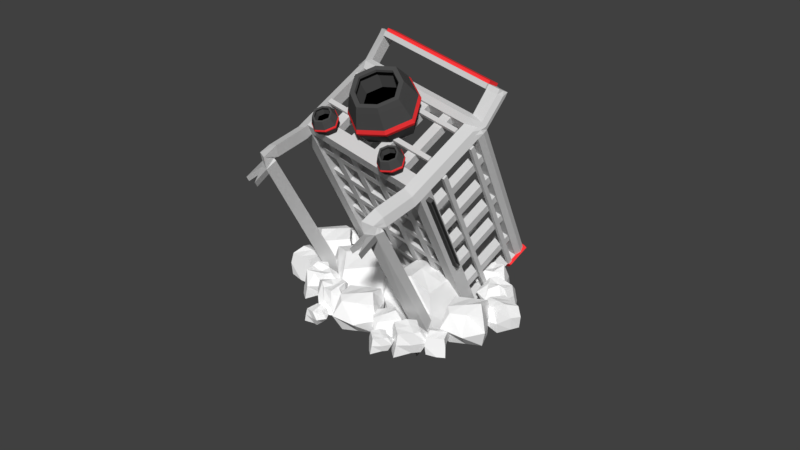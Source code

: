 # Source: Shopping_Cart_Obsticle_.blend  (saved by Blender 2.79.0; exported with 4.5.12 LTS)
import bpy
from mathutils import Matrix  # noqa: F401  (used for matrix-valued properties, if any)

bpy.ops.wm.read_factory_settings(use_empty=True)
scene = bpy.context.scene
scene.name = 'Scene'

# ---- collections
col_collection_1 = bpy.data.collections.new('Collection 1'); scene.collection.children.link(col_collection_1)

# ---- materials (node trees are filled in below, after node groups)
mat_material_002 = bpy.data.materials.new('Material.002')
mat_material_002.alpha_threshold = 0.0
mat_material_002.use_transparent_shadow = False
mat_material_002.diffuse_color = (0.07658, 0.07658, 0.07658, 1.0)
mat_material_002.roughness = 0.5
mat_material_002.specular_intensity = 0.0
mat_material_001 = bpy.data.materials.new('Material.001')
mat_material_001.alpha_threshold = 0.0
mat_material_001.use_transparent_shadow = False
mat_material_001.diffuse_color = (1.0, 0.04199, 0.04669, 1.0)
mat_material_001.roughness = 0.5
mat_material_001.specular_intensity = 0.0
mat_material_004 = bpy.data.materials.new('Material.004')
mat_material_004.alpha_threshold = 0.0
mat_material_004.use_transparent_shadow = False
mat_material_004.diffuse_color = (0.0, 0.0, 0.0, 1.0)
mat_material_004.roughness = 0.5
mat_material_004.specular_intensity = 0.0
mat_material_005 = bpy.data.materials.new('Material.005')
mat_material_005.alpha_threshold = 0.0
mat_material_005.use_transparent_shadow = False
mat_material_005.diffuse_color = (0.08714, 0.08714, 0.08714, 1.0)
mat_material_005.roughness = 0.5
mat_material_005.specular_intensity = 0.0
mat_material = bpy.data.materials.new('Material')
mat_material.alpha_threshold = 0.0
mat_material.use_transparent_shadow = False
mat_material.diffuse_color = (0.6619, 0.6619, 0.6619, 1.0)
mat_material.roughness = 0.5
mat_material.specular_intensity = 0.0
mat_material.line_color = (0.0, 0.0, 0.0, 1.0)
mat_material_007 = bpy.data.materials.new('Material.007')
mat_material_007.alpha_threshold = 0.0
mat_material_007.use_transparent_shadow = False
mat_material_007.diffuse_color = (0.3506, 0.3506, 0.3506, 1.0)
mat_material_007.roughness = 0.5
mat_material_007.specular_intensity = 0.0
mat_material_003 = bpy.data.materials.new('Material.003')
mat_material_003.alpha_threshold = 0.0
mat_material_003.use_transparent_shadow = False
mat_material_003.diffuse_color = (1.0, 1.0, 1.0, 1.0)
mat_material_003.roughness = 0.5
mat_material_003.specular_intensity = 0.0

# ---- material node trees

# ---- world
world_world = bpy.data.worlds.new('World'); scene.world = world_world
world_world.color = (0.05088, 0.05088, 0.05088)
world_world.use_sun_shadow = False
world_world.sun_shadow_jitter_overblur = 0.0
world_world.cycles.sampling_method = 'MANUAL'
world_world.light_settings.ao_factor = 0.5

# ---- meshes
me_cube_041 = bpy.data.meshes.new('Cube.041')
me_cube_041.from_pydata([(-1.0, -1.0, -1.0), (-1.0, -1.0, 1.0), (-1.0, 1.0, -1.0), (-1.0, 1.0, 1.0), (1.0, -1.0, -1.0), (1.0, -1.0, 1.0), (1.0, 1.0, -1.0), (1.0, 1.0, 1.0), (0.0, 1.0, -1.547), (0.0, 1.0, 1.506), (0.0, -1.0, -1.547), (0.0, -1.0, 1.506), (-1.56, -1.0, 0.0), (-1.56, 1.0, 0.0), (1.56, 1.0, 0.0), (1.56, -1.0, 0.0), (-1.118, -0.1598, -0.001274), (0.0, 1.0, 0.0), (-1.432, -1.267, -0.0003692), (-0.918, -1.267, 0.9177), (1.432, -1.267, -0.0003692), (0.918, -1.267, -0.9184), (0.0, -1.267, -1.42), (0.0, -1.267, 1.382), (-0.918, -1.267, -0.9184), (0.918, -1.267, 0.9177), (-0.7172, -0.1598, 0.7159), (1.118, -0.1598, -0.001274), (0.7172, -0.1598, -0.7184), (5.452e-10, -0.1598, -1.11), (5.452e-10, -0.1598, 1.079), (-0.7172, -0.1598, -0.7184), (0.7172, -0.1598, 0.7159), (5.452e-10, -0.1598, -0.001274), (-1.283, 0.0, -1.281), (-1.283, 0.0, 1.284), (1.283, 0.0, -1.281), (1.283, 0.0, 1.284), (0.0, 0.0, 1.933), (0.0, 0.0, -1.982), (2.0, 0.0, 0.001432), (-2.0, 0.0, 0.001432), (-1.224, -0.2068, -1.223), (1.224, -0.2068, 1.225), (0.0, -0.2068, 1.845), (0.0, -0.2068, -1.892), (1.909, -0.2068, 0.001136), (-1.224, -0.2068, 1.225), (1.224, -0.2068, -1.223), (-1.909, -0.2068, 0.001136), (-1.227, 0.1954, 1.229), (1.227, 0.1954, -1.226), (-1.914, 0.1954, 0.001152), (-1.227, 0.1954, -1.226), (1.227, 0.1954, 1.229), (0.0, 0.1954, 1.85), (0.0, 0.1954, -1.897), (1.914, 0.1954, 0.001152), (6.909e-11, -1.127, 1.344), (-0.8926, -1.127, -0.8931), (-0.8926, -1.127, 0.8921), (-1.392, -1.127, -0.0004838), (0.8926, -1.127, 0.8921), (1.392, -1.127, -0.0004838), (0.8926, -1.127, -0.8931), (6.909e-11, -1.127, -1.381), (-1.172, -1.255, -0.001212), (-0.7515, -1.255, 0.7503), (1.172, -1.255, -0.001212), (0.7515, -1.255, -0.7527), (-5.648e-10, -1.255, -1.164), (-5.648e-10, -1.255, 1.131), (-0.7515, -1.255, -0.7527), (0.7515, -1.255, 0.7503), (-0.7307, -1.14, 0.7294), (0.7307, -1.14, 0.7294), (0.7307, -1.14, -0.732), (-5.083e-10, -1.14, 1.099), (-0.7307, -1.14, -0.732), (-1.14, -1.14, -0.001306), (1.14, -1.14, -0.001306), (-5.083e-10, -1.14, -1.131), (10.64, -1.0, -1.0), (10.64, -1.0, 1.0), (10.64, 1.0, -1.0), (10.64, 1.0, 1.0), (12.64, -1.0, -1.0), (12.64, -1.0, 1.0), (12.64, 1.0, -1.0), (12.64, 1.0, 1.0), (11.64, 1.0, -1.547), (11.64, 1.0, 1.506), (11.64, -1.0, -1.547), (11.64, -1.0, 1.506), (10.08, -1.0, 0.0), (10.08, 1.0, 0.0), (13.2, 1.0, 0.0), (13.2, -1.0, 0.0), (10.52, -0.1598, -0.001274), (11.64, 1.0, 0.0), (10.21, -1.267, -0.0003692), (10.72, -1.267, 0.9177), (13.07, -1.267, -0.0003692), (12.56, -1.267, -0.9184), (11.64, -1.267, -1.42), (11.64, -1.267, 1.382), (10.72, -1.267, -0.9184), (12.56, -1.267, 0.9177), (10.92, -0.1598, 0.7159), (12.76, -0.1598, -0.001274), (12.36, -0.1598, -0.7184), (11.64, -0.1598, -1.11), (11.64, -0.1598, 1.079), (10.92, -0.1598, -0.7184), (12.36, -0.1598, 0.7159), (11.64, -0.1598, -0.001274), (10.36, 0.0, -1.281), (10.36, 0.0, 1.284), (12.92, 0.0, -1.281), (12.92, 0.0, 1.284), (11.64, 0.0, 1.933), (11.64, 0.0, -1.982), (13.64, 0.0, 0.001432), (9.642, 0.0, 0.001432), (10.42, -0.2068, -1.223), (12.87, -0.2068, 1.225), (11.64, -0.2068, 1.845), (11.64, -0.2068, -1.892), (13.55, -0.2068, 0.001136), (10.42, -0.2068, 1.225), (12.87, -0.2068, -1.223), (9.733, -0.2068, 0.001136), (10.41, 0.1954, 1.229), (12.87, 0.1954, -1.226), (9.728, 0.1954, 0.001152), (10.41, 0.1954, -1.226), (12.87, 0.1954, 1.229), (11.64, 0.1954, 1.85), (11.64, 0.1954, -1.897), (13.56, 0.1954, 0.001152), (11.64, -1.127, 1.344), (10.75, -1.127, -0.8931), (10.75, -1.127, 0.8921), (10.25, -1.127, -0.0004838), (12.53, -1.127, 0.8921), (13.03, -1.127, -0.0004838), (12.53, -1.127, -0.8931), (11.64, -1.127, -1.381), (10.47, -1.255, -0.001212), (10.89, -1.255, 0.7503), (12.81, -1.255, -0.001212), (12.39, -1.255, -0.7527), (11.64, -1.255, -1.164), (11.64, -1.255, 1.131), (10.89, -1.255, -0.7527), (12.39, -1.255, 0.7503), (10.91, -1.14, 0.7294), (12.37, -1.14, 0.7294), (12.37, -1.14, -0.732), (11.64, -1.14, 1.099), (10.91, -1.14, -0.732), (10.5, -1.14, -0.001306), (12.78, -1.14, -0.001306), (11.64, -1.14, -1.131), (17.29, 3.938, -0.4799), (17.29, 3.938, -0.3056), (17.29, 17.72, -0.4799), (17.29, 17.72, -0.3056), (16.47, 3.938, -0.4799), (16.47, 3.938, -0.3056), (16.47, 17.72, -0.4799), (16.47, 17.72, -0.3056), (17.29, 3.775, -0.4799), (17.29, 3.775, -0.3056), (17.29, 17.88, -0.3056), (17.29, 17.88, -0.4799), (16.47, 17.88, -0.4799), (16.47, 17.88, -0.3056), (16.47, 3.775, -0.3056), (16.47, 3.775, -0.4799), (17.29, 17.72, 0.0102), (16.47, 17.72, 0.0102), (16.47, 3.938, 0.0102), (17.29, 3.938, 0.0102), (17.29, 17.88, 0.0102), (16.47, 17.88, 0.0102), (16.47, 3.775, 0.0102), (17.29, 3.775, 0.0102), (17.29, 17.72, 0.1504), (16.47, 17.72, 0.1504), (16.47, 3.938, 0.1504), (17.29, 3.938, 0.1504), (17.29, 17.88, 0.1504), (16.47, 17.88, 0.1504), (16.47, 3.775, 0.1504), (17.29, 3.775, 0.1504), (-4.847, 3.938, -0.4799), (-4.847, 3.938, -0.3056), (-4.847, 17.72, -0.4799), (-4.847, 17.72, -0.3056), (-5.669, 3.938, -0.4799), (-5.669, 3.938, -0.3056), (-5.669, 17.72, -0.4799), (-5.669, 17.72, -0.3056), (-4.847, 3.775, -0.4799), (-4.847, 3.775, -0.3056), (-4.847, 17.88, -0.3056), (-4.847, 17.88, -0.4799), (-5.669, 17.88, -0.4799), (-5.669, 17.88, -0.3056), (-5.669, 3.775, -0.3056), (-5.669, 3.775, -0.4799), (-4.847, 17.72, 0.01021), (-5.669, 17.72, 0.01021), (-5.669, 3.938, 0.01021), (-4.847, 3.938, 0.01021), (-4.847, 17.88, 0.01021), (-5.669, 17.88, 0.01021), (-5.669, 3.775, 0.01021), (-4.847, 3.775, 0.01021), (-4.847, 17.72, 0.1504), (-5.669, 17.72, 0.1504), (-5.669, 3.938, 0.1504), (-4.847, 3.938, 0.1504), (-4.847, 17.88, 0.1504), (-5.669, 17.88, 0.1504), (-5.669, 3.775, 0.1504), (-4.847, 3.775, 0.1504), (3.104, -3.388, 2.852), (3.104, -3.388, 8.097), (3.104, 1.857, 2.852), (3.104, 1.857, 8.097), (8.349, -3.388, 2.852), (8.349, -3.388, 8.097), (8.349, 1.857, 2.852), (8.349, 1.857, 8.097), (5.726, 1.857, 1.418), (5.726, 1.857, 9.425), (5.726, -3.388, 1.418), (5.726, -3.388, 9.425), (1.636, -3.388, 5.474), (1.636, 1.857, 5.474), (9.817, 1.857, 5.474), (9.817, -3.388, 5.474), (2.793, -1.185, 5.471), (5.726, 1.857, 5.474), (1.971, -4.09, 5.473), (3.319, -4.09, 7.881), (9.482, -4.09, 5.473), (8.134, -4.09, 3.066), (5.726, -4.09, 1.749), (5.726, -4.09, 9.1), (3.319, -4.09, 3.066), (8.134, -4.09, 7.881), (3.845, -1.185, 7.352), (8.66, -1.185, 5.471), (7.607, -1.185, 3.59), (5.726, -1.185, 2.562), (5.726, -1.185, 8.304), (3.845, -1.185, 3.59), (7.607, -1.185, 7.352), (5.726, -1.185, 5.471), (2.362, -0.7656, 2.114), (2.362, -0.7656, 8.842), (9.09, -0.7656, 2.114), (9.09, -0.7656, 8.842), (5.726, -0.7656, 10.54), (5.726, -0.7656, 0.2754), (10.97, -0.7656, 5.478), (0.48, -0.7656, 5.478), (2.516, -1.308, 2.267), (8.937, -1.308, 8.688), (5.726, -1.308, 10.31), (5.726, -1.308, 0.5117), (10.73, -1.308, 5.477), (2.516, -1.308, 8.688), (8.937, -1.308, 2.267), (0.7191, -1.308, 5.477), (2.507, -0.2531, 8.697), (8.946, -0.2531, 2.258), (0.7059, -0.2531, 5.477), (2.507, -0.2531, 2.258), (8.946, -0.2531, 8.697), (5.726, -0.2531, 10.33), (5.726, -0.2531, 0.4986), (10.75, -0.2531, 5.477), (5.726, -3.722, 8.999), (3.385, -3.722, 3.132), (3.385, -3.722, 7.814), (2.075, -3.722, 5.473), (8.068, -3.722, 7.814), (9.377, -3.722, 5.473), (8.068, -3.722, 3.132), (5.726, -3.722, 1.852), (2.652, -4.056, 5.471), (3.755, -4.056, 7.442), (8.8, -4.056, 5.471), (7.697, -4.056, 3.5), (5.726, -4.056, 2.423), (5.726, -4.056, 8.44), (3.755, -4.056, 3.5), (7.697, -4.056, 7.442), (3.81, -3.755, 7.387), (7.643, -3.755, 7.387), (7.643, -3.755, 3.555), (5.726, -3.755, 8.357), (3.81, -3.755, 3.555), (2.738, -3.755, 5.471), (8.715, -3.755, 5.471), (5.726, -3.755, 2.507), (-0.5268, 28.4, 0.5692), (-0.5268, 28.4, 10.94), (-0.5268, 29.56, 0.5692), (-0.5268, 29.56, 10.94), (0.7537, 28.4, 0.5692), (0.7537, 28.4, 10.94), (0.7537, 29.56, 0.5692), (0.7537, 29.56, 10.94), (-5.065, 28.25, 8.68), (-5.065, 3.268, 8.68), (-4.577, 28.25, 8.68), (-4.577, 3.268, 8.68), (-5.065, 28.25, 8.031), (-5.065, 3.268, 8.031), (-4.577, 28.25, 8.031), (-4.577, 3.268, 8.031), (-5.065, 28.25, 3.492), (-5.065, 3.268, 3.492), (-4.577, 28.25, 3.492), (-4.577, 3.268, 3.492), (-5.065, 28.25, 2.843), (-5.065, 3.268, 2.843), (-4.577, 28.25, 2.843), (-4.577, 3.268, 2.843), (16.24, 28.25, 3.492), (16.24, 3.268, 3.492), (16.73, 28.25, 3.492), (16.73, 3.268, 3.492), (16.24, 28.25, 2.843), (16.24, 3.268, 2.843), (16.73, 28.25, 2.843), (16.73, 3.268, 2.843), (16.24, 28.25, 8.68), (16.24, 3.268, 8.68), (16.73, 28.25, 8.68), (16.73, 3.268, 8.68), (16.24, 28.25, 8.031), (16.24, 3.268, 8.031), (16.73, 28.25, 8.031), (16.73, 3.268, 8.031), (14.63, 29.94, 8.68), (-3.128, 29.94, 8.68), (14.63, 29.49, 8.68), (-3.128, 29.49, 8.68), (14.63, 29.94, 8.031), (-3.128, 29.94, 8.031), (14.63, 29.49, 8.031), (-3.128, 29.49, 8.031), (14.63, 1.724, 8.68), (-3.128, 1.724, 8.68), (14.63, 1.28, 8.68), (-3.128, 1.28, 8.68), (14.63, 1.724, 8.031), (-3.128, 1.724, 8.031), (14.63, 1.28, 8.031), (-3.128, 1.28, 8.031), (14.63, 29.94, 8.68), (-3.128, 29.94, 8.68), (14.63, 29.49, 8.68), (-3.128, 29.49, 8.68), (14.63, 29.94, 8.031), (-3.128, 29.94, 8.031), (14.63, 29.49, 8.031), (-3.128, 29.49, 8.031), (14.63, 29.94, 3.661), (-3.128, 29.94, 3.661), (14.63, 29.49, 3.661), (-3.128, 29.49, 3.661), (14.63, 29.94, 3.012), (-3.128, 29.94, 3.012), (14.63, 29.49, 3.012), (-3.128, 29.49, 3.012), (14.63, 1.724, 3.661), (-3.128, 1.724, 3.661), (14.63, 1.28, 3.661), (-3.128, 1.28, 3.661), (14.63, 1.724, 3.012), (-3.128, 1.724, 3.012), (14.63, 1.28, 3.012), (-3.128, 1.28, 3.012), (15.91, 7.337, 0.4911), (-4.672, 7.337, 0.4911), (15.91, 6.27, 0.4911), (-4.672, 6.27, 0.4911), (15.91, 7.337, -0.6834), (-4.672, 7.337, -0.6833), (15.91, 6.27, -0.6834), (-4.672, 6.27, -0.6833), (15.91, 11.84, 0.4911), (-4.672, 11.84, 0.4911), (15.91, 10.77, 0.4911), (-4.672, 10.77, 0.4911), (15.91, 11.84, -0.6834), (-4.672, 11.84, -0.6833), (15.91, 10.77, -0.6834), (-4.672, 10.77, -0.6833), (15.91, 15.93, 0.4911), (-4.672, 15.93, 0.4911), (15.91, 14.87, 0.4911), (-4.672, 14.87, 0.4911), (15.91, 15.93, -0.6834), (-4.672, 15.93, -0.6833), (15.91, 14.87, -0.6834), (-4.672, 14.87, -0.6833), (15.91, 20.14, 0.4911), (-4.672, 20.14, 0.4911), (15.91, 19.07, 0.4911), (-4.672, 19.07, 0.4911), (15.91, 20.14, -0.6834), (-4.672, 20.14, -0.6833), (15.91, 19.07, -0.6834), (-4.672, 19.07, -0.6833), (15.91, 24.78, 0.4911), (-4.672, 24.78, 0.4911), (15.91, 23.71, 0.4911), (-4.672, 23.71, 0.4911), (15.91, 24.78, -0.6834), (-4.672, 24.78, -0.6833), (15.91, 23.71, -0.6834), (-4.672, 23.71, -0.6833), (12.42, 2.401, 0.4911), (12.42, 28.89, 0.4911), (11.24, 2.401, 0.4911), (11.24, 28.89, 0.4911), (12.42, 2.401, -0.6834), (12.42, 28.89, -0.6834), (11.24, 2.401, -0.6834), (11.24, 28.89, -0.6834), (8.551, 2.401, 0.4911), (8.551, 28.89, 0.4911), (7.377, 2.401, 0.4911), (7.377, 28.89, 0.4911), (8.551, 2.401, -0.6834), (8.551, 28.89, -0.6834), (7.377, 2.401, -0.6834), (7.377, 28.89, -0.6834), (4.351, 2.401, 0.4911), (4.351, 28.89, 0.4911), (3.177, 2.401, 0.4911), (3.177, 28.89, 0.4911), (4.351, 2.401, -0.6834), (4.351, 28.89, -0.6834), (3.177, 2.401, -0.6834), (3.177, 28.89, -0.6834), (0.3964, 2.401, 0.4911), (0.3964, 28.89, 0.4911), (-0.7781, 2.401, 0.4911), (-0.7781, 28.89, 0.4911), (0.3964, 2.401, -0.6833), (0.3964, 28.89, -0.6833), (-0.7781, 2.401, -0.6833), (-0.7781, 28.89, -0.6833), (-4.601, 6.528, 0.5692), (-4.601, 6.528, 10.94), (-4.601, 7.691, 0.5692), (-4.601, 7.691, 10.94), (-3.321, 6.528, 0.5692), (-3.321, 6.528, 10.94), (-3.321, 7.691, 0.5692), (-3.321, 7.691, 10.94), (-4.601, 23.73, 0.5692), (-4.601, 23.73, 10.94), (-4.601, 24.89, 0.5692), (-4.601, 24.89, 10.94), (-3.321, 23.73, 0.5692), (-3.321, 23.73, 10.94), (-3.321, 24.89, 0.5692), (-3.321, 24.89, 10.94), (-4.601, 10.74, 0.5692), (-4.601, 10.74, 10.94), (-4.601, 11.91, 0.5692), (-4.601, 11.91, 10.94), (-3.321, 10.74, 0.5692), (-3.321, 10.74, 10.94), (-3.321, 11.91, 0.5692), (-3.321, 11.91, 10.94), (-4.601, 18.99, 0.5692), (-4.601, 18.99, 10.94), (-4.601, 20.15, 0.5692), (-4.601, 20.15, 10.94), (-3.321, 18.99, 0.5692), (-3.321, 18.99, 10.94), (-3.321, 20.15, 0.5692), (-3.321, 20.15, 10.94), (-4.601, 14.85, 0.5692), (-4.601, 14.85, 10.94), (-4.601, 16.02, 0.5692), (-4.601, 16.02, 10.94), (-3.321, 14.85, 0.5692), (-3.321, 14.85, 10.94), (-3.321, 16.02, 0.5692), (-3.321, 16.02, 10.94), (14.91, 14.85, 0.5692), (14.91, 14.85, 10.94), (14.91, 16.02, 0.5692), (14.91, 16.02, 10.94), (16.19, 14.85, 0.5692), (16.19, 14.85, 10.94), (16.19, 16.02, 0.5692), (16.19, 16.02, 10.94), (14.91, 18.99, 0.5692), (14.91, 18.99, 10.94), (14.91, 20.15, 0.5692), (14.91, 20.15, 10.94), (16.19, 18.99, 0.5692), (16.19, 18.99, 10.94), (16.19, 20.15, 0.5692), (16.19, 20.15, 10.94), (14.91, 10.74, 0.5692), (14.91, 10.74, 10.94), (14.91, 11.91, 0.5692), (14.91, 11.91, 10.94), (16.19, 10.74, 0.5692), (16.19, 10.74, 10.94), (16.19, 11.91, 0.5692), (16.19, 11.91, 10.94), (14.91, 23.73, 0.5692), (14.91, 23.73, 10.94), (14.91, 24.89, 0.5692), (14.91, 24.89, 10.94), (16.19, 23.73, 0.5692), (16.19, 23.73, 10.94), (16.19, 24.89, 0.5692), (16.19, 24.89, 10.94), (14.91, 6.528, 0.5692), (14.91, 6.528, 10.94), (14.91, 7.691, 0.5692), (14.91, 7.691, 10.94), (16.19, 6.528, 0.5692), (16.19, 6.528, 10.94), (16.19, 7.691, 0.5692), (16.19, 7.691, 10.94), (3.18, 28.4, 0.5692), (3.18, 28.4, 10.94), (3.18, 29.56, 0.5692), (3.18, 29.56, 10.94), (4.46, 28.4, 0.5692), (4.46, 28.4, 10.94), (4.46, 29.56, 0.5692), (4.46, 29.56, 10.94), (7.302, 28.4, 0.5692), (7.302, 28.4, 10.94), (7.302, 29.56, 0.5692), (7.302, 29.56, 10.94), (8.582, 28.4, 0.5692), (8.582, 28.4, 10.94), (8.582, 29.56, 0.5692), (8.582, 29.56, 10.94), (11.11, 28.4, 0.5692), (11.11, 28.4, 10.94), (11.11, 29.56, 0.5692), (11.11, 29.56, 10.94), (12.39, 28.4, 0.5692), (12.39, 28.4, 10.94), (12.39, 29.56, 0.5692), (12.39, 29.56, 10.94), (11.11, 1.723, 0.5692), (11.11, 1.723, 10.94), (11.11, 2.886, 0.5692), (11.11, 2.886, 10.94), (12.39, 1.723, 0.5692), (12.39, 1.723, 10.94), (12.39, 2.886, 0.5692), (12.39, 2.886, 10.94), (7.302, 1.723, 0.5692), (7.302, 1.723, 10.94), (7.302, 2.886, 0.5692), (7.302, 2.886, 10.94), (8.582, 1.723, 0.5692), (8.582, 1.723, 10.94), (8.582, 2.886, 0.5692), (8.582, 2.886, 10.94), (3.18, 1.723, 0.5692), (3.18, 1.723, 10.94), (3.18, 2.886, 0.5692), (3.18, 2.886, 10.94), (4.46, 1.723, 0.5692), (4.46, 1.723, 10.94), (4.46, 2.886, 0.5692), (4.46, 2.886, 10.94), (-0.5268, 1.723, 0.5692), (-0.5268, 1.723, 10.94), (-0.5268, 2.886, 0.5692), (-0.5268, 2.886, 10.94), (0.7537, 1.723, 0.5692), (0.7537, 1.723, 10.94), (0.7537, 2.886, 0.5692), (0.7537, 2.886, 10.94), (14.7, 3.138, -1.158), (14.7, 1.395, -1.158), (-2.929, 1.395, -1.158), (-2.929, 3.138, -1.158), (14.7, 3.138, 0.7604), (14.7, 1.395, 0.7604), (-2.929, 1.395, 0.7604), (-2.929, 3.138, 0.7604), (16.49, 3.138, -1.158), (15.99, 2.047, -1.114), (16.49, 3.138, 0.7604), (15.99, 2.047, 0.7163), (-4.405, 2.047, -1.114), (-4.896, 3.138, -1.158), (-4.405, 2.047, 0.7163), (-4.896, 3.138, 0.7604), (14.7, 28.23, -1.158), (14.7, 28.23, 0.7604), (-2.929, 28.23, -1.158), (-2.929, 28.23, 0.7604), (16.49, 28.23, -1.158), (16.49, 28.23, 0.7604), (-4.896, 28.23, -1.158), (-4.896, 28.23, 0.7604), (14.7, 29.72, -1.158), (14.7, 29.72, 0.7604), (-2.929, 29.72, -1.158), (-2.929, 29.72, 0.7604), (15.99, 29.07, -1.114), (15.99, 29.07, 0.7163), (-4.405, 29.07, -1.114), (-4.405, 29.07, 0.7163), (5.973, 28.23, -1.158), (5.973, 28.23, 0.7604), (5.797, 28.23, -1.158), (5.797, 28.23, 0.7604), (5.973, 29.72, -1.158), (5.973, 29.72, 0.7604), (5.797, 29.72, -1.158), (5.797, 29.72, 0.7604), (14.71, 3.155, 9.726), (14.71, 1.412, 9.726), (-2.919, 1.412, 9.726), (-2.919, 3.155, 9.726), (16.5, 3.155, 9.726), (16.0, 2.063, 9.682), (-4.395, 2.063, 9.682), (-4.887, 3.155, 9.726), (16.5, 28.25, 9.726), (14.71, 28.25, 9.726), (-4.887, 28.25, 9.726), (-2.919, 28.25, 9.726), (14.71, 29.74, 9.726), (-2.919, 29.74, 9.726), (14.71, 3.158, 11.44), (14.71, 1.415, 11.44), (-2.918, 1.415, 11.44), (-2.918, 3.158, 11.44), (16.5, 3.158, 11.44), (16.01, 2.066, 11.4), (-4.393, 2.066, 11.4), (-4.885, 3.158, 11.44), (16.5, 28.25, 11.44), (14.71, 28.25, 11.44), (-4.885, 28.25, 11.44), (-2.918, 28.25, 11.44), (14.71, 29.74, 11.44), (-2.918, 29.74, 11.44), (14.71, 1.432, 15.55), (14.71, -0.03532, 14.51), (-2.913, -0.03531, 14.51), (-2.913, 1.432, 15.55), (16.5, 1.432, 15.55), (16.01, 0.5347, 14.86), (-4.389, 0.5347, 14.86), (-4.88, 1.432, 15.55), (14.72, 1.081, 16.12), (14.72, -0.3863, 15.09), (-2.912, -0.3863, 15.09), (-2.912, 1.081, 16.12), (16.5, 1.081, 16.12), (16.01, 0.1837, 15.44), (-4.388, 0.1837, 15.44), (-4.879, 1.081, 16.12), (14.72, 1.415, 16.37), (14.71, 1.767, 15.79), (-2.913, 1.767, 15.79), (-2.912, 1.415, 16.37), (14.71, -0.2445, 14.36), (14.72, -0.5955, 14.93), (-2.913, -0.2444, 14.36), (-2.912, -0.5955, 14.93), (-2.921, 28.24, 7.691), (-4.889, 28.24, 7.691), (-4.397, 29.08, 7.647), (-2.921, 29.74, 7.691), (16.49, 28.24, 7.938), (14.71, 28.24, 7.938), (14.71, 29.74, 7.938), (16.0, 29.09, 7.894), (-2.917, 29.79, 11.77), (14.71, 29.74, 9.726), (-3.392, 29.83, 11.58), (-2.919, 29.74, 9.726), (16.5, 28.25, 9.726), (-4.887, 28.25, 9.726), (16.49, 28.24, 7.938), (14.71, 29.74, 7.938), (-4.397, 29.08, 7.647), (16.5, 28.25, 11.44), (14.71, 28.25, 11.44), (-4.885, 28.25, 11.44), (-2.918, 28.25, 11.44), (14.71, 29.74, 11.44), (-2.918, 29.74, 11.44), (-4.889, 28.24, 7.691), (-2.921, 29.74, 7.691), (16.0, 29.09, 7.894), (16.56, 29.09, 9.678), (15.19, 29.78, 9.717), (-4.95, 29.09, 9.678), (-3.394, 29.78, 9.717), (17.07, 28.2, 9.717), (-5.468, 28.2, 9.717), (17.07, 28.2, 8.113), (15.19, 29.78, 8.113), (-4.952, 29.09, 7.851), (16.56, 29.1, 11.22), (15.19, 29.78, 11.26), (-4.948, 29.1, 11.22), (-3.392, 29.78, 11.26), (17.08, 28.21, 11.26), (-5.466, 28.21, 11.26), (-5.47, 28.2, 7.891), (-3.396, 29.77, 7.891), (16.55, 29.09, 8.073), (-5.466, 28.25, 11.58), (-4.885, 28.3, 11.77), (16.5, 28.3, 11.77), (14.71, 28.3, 11.77), (-2.917, 28.3, 11.77), (16.01, 29.14, 11.72), (14.71, 29.79, 11.77), (-4.393, 29.14, 11.72), (-4.948, 29.14, 11.54), (16.56, 29.14, 11.54), (15.19, 29.83, 11.58), (17.08, 28.25, 11.58), (14.72, 0.8694, 16.49), (14.72, -0.5983, 15.45), (-2.912, -0.5983, 15.45), (-2.912, 0.8694, 16.49), (14.7, 3.093, -2.109), (14.7, 1.427, -1.543), (-2.928, 1.427, -1.543), (-2.928, 3.093, -2.109), (16.49, 3.093, -2.109), (15.99, 2.061, -1.713), (-4.404, 2.061, -1.713), (-4.896, 3.093, -2.109), (14.7, 1.697, -6.801), (14.7, 0.03204, -6.234), (-2.923, 0.03205, -6.234), (-2.923, 1.697, -6.801), (16.49, 1.697, -6.801), (16.0, 0.666, -6.404), (-4.399, 0.6661, -6.404), (-4.891, 1.697, -6.801), (14.43, 1.648, -7.272), (14.43, 0.2423, -8.406), (-3.196, 0.2423, -8.406), (-3.196, 1.648, -7.272), (16.22, 1.648, -7.272), (15.73, 0.744, -7.947), (-4.672, 0.744, -7.947), (-5.163, 1.648, -7.272), (14.84, 1.75, -7.363), (14.84, 1.647, -9.069), (-2.788, 1.647, -9.068), (-2.788, 1.75, -7.363), (16.63, 1.75, -7.363), (16.14, 1.645, -8.429), (-4.263, 1.645, -8.429), (-4.755, 1.75, -7.363), (15.01, 26.32, -6.887), (15.01, 26.19, -9.031), (-2.613, 26.19, -9.031), (-2.613, 26.32, -6.887), (16.8, 26.32, -6.887), (16.31, 26.22, -7.953), (-4.089, 26.22, -7.953), (-4.58, 26.32, -6.887), (15.02, 27.18, -6.968), (15.02, 27.05, -9.018), (-2.612, 27.05, -9.018), (-2.612, 27.18, -6.968), (16.8, 27.18, -6.968), (16.31, 27.07, -8.034), (-4.088, 27.07, -8.034), (-4.58, 27.18, -6.968), (16.79, 24.72, -6.918), (15.0, 24.72, -6.918), (16.3, 24.61, -7.984), (15.0, 24.58, -9.033), (14.85, 2.772, -7.343), (14.85, 2.667, -9.067), (16.63, 2.772, -7.343), (16.14, 2.667, -8.409), (-2.781, 2.609, -7.346), (-4.749, 2.609, -7.346), (-4.257, 2.504, -8.412), (-2.782, 2.505, -9.067), (-2.623, 24.82, -6.912), (-4.099, 24.72, -7.978), (-4.59, 24.82, -6.912), (-2.623, 24.69, -9.033), (14.81, 1.657, -11.5), (16.26, 1.656, -11.49), (-2.668, 1.655, -11.35), (-4.277, 1.654, -11.36), (14.88, 26.2, -11.26), (16.56, 26.23, -11.23), (-2.391, 26.2, -11.23), (-4.218, 26.23, -11.25), (16.53, 24.62, -11.25), (14.82, 2.678, -11.5), (-4.211, 24.73, -11.27), (-2.663, 2.513, -11.35), (14.86, 24.59, -11.25), (16.27, 2.678, -11.47), (-4.278, 2.513, -11.34), (-2.398, 24.7, -11.24), (-3.314, 24.52, -9.066), (-3.314, 26.02, -9.049), (15.72, 24.42, -9.062), (15.69, 26.02, -9.057), (15.5, 2.486, -9.3), (15.58, 1.464, -9.305), (-3.481, 1.463, -9.167), (-3.479, 2.322, -9.156), (16.49, 28.24, -1.71), (14.7, 28.24, -1.71), (-2.928, 28.24, -1.71), (-4.896, 28.24, -1.71), (15.99, 29.08, -1.666), (14.7, 29.73, -1.71), (-2.928, 29.73, -1.71), (-4.404, 29.08, -1.666), (16.0, 2.065, 10.54), (14.98, 0.9779, 10.58), (-3.187, 30.17, 10.58), (16.82, 2.774, 10.58), (-4.394, 2.065, 10.54), (-5.214, 2.774, 10.58), (16.82, 28.63, 10.58), (14.98, 30.17, 10.58), (-3.187, 0.9779, 10.58), (-5.214, 28.63, 10.58), (-2.918, 29.74, 10.58), (16.5, 28.25, 10.58), (14.71, 29.74, 10.58), (-4.886, 28.25, 10.58), (-4.949, 29.09, 10.45), (-3.393, 29.78, 10.49), (16.56, 29.09, 10.45), (17.07, 28.2, 10.49), (15.19, 29.78, 10.49), (-5.467, 28.2, 10.49), (16.24, 2.592, -1.136), (16.24, 2.592, 0.7384), (-4.651, 2.592, -1.136), (-4.651, 2.592, 0.7384), (16.25, 2.609, 9.704), (-4.641, 2.609, 9.704), (16.5, 2.612, 11.42), (-4.845, 2.612, 11.42), (16.51, 0.9835, 15.2), (-4.84, 0.9836, 15.2), (14.72, 0.3475, 15.61), (-2.912, 0.3475, 15.61), (16.26, 0.6325, 15.78), (-4.634, 0.6325, 15.78), (14.72, 0.1355, 15.97), (-2.912, 0.1355, 15.97), (16.24, 2.577, -1.911), (-4.65, 2.577, -1.911), (16.25, 1.182, -6.602), (-4.645, 1.182, -6.602), (15.97, 1.196, -7.609), (-4.917, 1.196, -7.609), (16.38, 1.698, -7.896), (-4.509, 1.698, -7.896), (16.56, 26.27, -7.42), (-4.335, 26.27, -7.42), (15.02, 27.11, -7.993), (-2.612, 27.11, -7.993), (16.56, 27.13, -7.501), (-4.334, 27.13, -7.501), (16.54, 24.66, -7.451), (16.39, 2.72, -7.876), (-4.503, 2.557, -7.879), (-4.345, 24.77, -7.445), (16.41, 2.419, 10.56), (-4.804, 2.419, 10.56), (-1.679, 27.21, -6.621), (-1.68, 26.35, -6.54), (14.08, 27.21, -6.621), (14.08, 26.35, -6.54), (3.15, 24.27, -11.17), (1.946, 20.95, -8.508), (-2.659, 26.98, -7.673), (-3.405, 23.59, -5.438), (7.989, 26.17, -6.454), (5.712, 22.8, -3.865), (1.107, 28.83, -3.029), (0.3617, 25.43, -0.7939), (2.455, 22.26, -10.29), (-3.817, 25.36, -6.691), (0.2089, 27.9, 0.1362), (6.87, 24.42, -4.847), (0.452, 25.15, -9.886), (-0.6172, 22.05, -5.844), (3.019, 27.82, -4.727), (2.408, 24.64, -1.113), (3.3, 26.41, -2.996), (-0.2466, 23.37, -8.542), (-0.7761, 27.91, -5.351), (-1.521, 24.51, -3.116), (6.106, 25.25, -8.776), (3.829, 21.87, -6.187), (4.663, 23.34, -7.569), (-3.882, 27.55, -2.485), (0.8954, 23.35, -3.479), (1.507, 26.52, -7.092), (17.07, 24.33, -7.808), (15.48, 19.81, -4.823), (9.756, 24.74, -8.932), (8.793, 20.36, -6.044), (17.13, 27.83, -1.87), (14.8, 22.83, 0.5033), (9.081, 27.76, -3.606), (8.119, 23.38, -0.7185), (16.59, 21.7, -6.62), (8.757, 22.34, -8.052), (6.694, 26.0, -0.9622), (15.8, 25.23, -0.3762), (14.0, 24.13, -8.474), (11.57, 19.75, -4.302), (11.87, 27.56, -3.666), (10.07, 23.32, 0.4071), (11.4, 25.88, -1.454), (13.16, 21.69, -6.975), (9.419, 26.25, -6.269), (8.456, 21.87, -3.381), (17.46, 26.33, -4.533), (15.14, 21.32, -2.16), (16.19, 23.47, -3.498), (5.414, 24.31, -5.289), (10.82, 21.53, -1.948), (12.62, 25.77, -6.021), (13.85, 19.8, -15.19), (13.62, 18.25, -14.03), (15.15, 20.34, -13.58), (14.81, 18.82, -12.58), (15.45, 18.95, -16.41), (15.16, 17.48, -14.93), (16.69, 19.57, -14.48), (16.36, 18.05, -13.48), (13.55, 19.03, -14.58), (14.95, 19.7, -12.88), (17.14, 18.63, -13.74), (15.36, 18.12, -15.63), (14.29, 20.01, -14.42), (14.41, 18.2, -13.18), (16.12, 19.48, -15.05), (16.14, 17.71, -13.98), (16.17, 18.62, -14.72), (14.14, 19.2, -13.79), (15.92, 19.96, -14.03), (15.58, 18.44, -13.03), (14.68, 19.34, -15.96), (14.39, 17.87, -14.48), (14.46, 18.58, -15.1), (16.4, 19.44, -12.77), (15.28, 17.95, -13.58), (15.25, 19.73, -14.65), (2.581, 22.71, -15.57), (2.408, 21.17, -14.58), (4.566, 22.35, -15.37), (4.251, 20.92, -14.43), (2.375, 21.83, -17.42), (2.399, 20.3, -16.18), (4.557, 21.48, -16.98), (4.242, 20.05, -16.03), (2.408, 21.98, -14.93), (4.568, 21.69, -14.75), (4.826, 20.37, -16.75), (2.398, 20.96, -16.81), (3.4, 22.55, -15.35), (3.359, 20.67, -14.54), (3.836, 21.73, -16.97), (3.652, 19.95, -16.21), (3.654, 20.9, -16.76), (3.311, 21.75, -14.8), (4.562, 21.92, -16.17), (4.246, 20.48, -15.23), (2.38, 22.27, -16.62), (2.404, 20.73, -15.38), (2.403, 21.47, -15.87), (5.358, 21.02, -15.63), (3.505, 20.31, -15.37), (3.69, 22.08, -16.14), (-9.994, 31.61, -3.387), (-10.17, 30.07, -2.397), (-8.008, 31.26, -3.189), (-8.324, 29.82, -2.243), (-10.2, 30.73, -5.235), (-10.18, 29.2, -4.002), (-8.017, 30.39, -4.794), (-8.333, 28.95, -3.847), (-10.17, 30.89, -2.745), (-8.007, 30.59, -2.564), (-7.749, 29.27, -4.566), (-10.18, 29.86, -4.626), (-9.174, 31.45, -3.165), (-9.215, 29.57, -2.357), (-8.739, 30.63, -4.79), (-8.923, 28.86, -4.026), (-8.92, 29.81, -4.573), (-9.263, 30.65, -2.617), (-8.013, 30.82, -3.991), (-8.328, 29.38, -3.045), (-10.19, 31.17, -4.432), (-10.17, 29.64, -3.199), (-10.17, 30.37, -3.686), (-7.217, 29.92, -3.449), (-9.069, 29.21, -3.192), (-8.885, 30.99, -3.956), (-6.075, 35.32, 4.751), (-6.247, 33.78, 5.741), (-4.089, 34.97, 4.949), (-4.405, 33.53, 5.895), (-6.28, 34.45, 2.903), (-6.256, 32.91, 4.136), (-4.098, 34.1, 3.344), (-4.414, 32.66, 4.291), (-6.247, 34.6, 5.393), (-4.087, 34.31, 5.574), (-3.83, 32.98, 3.572), (-6.258, 33.58, 3.512), (-5.255, 35.16, 4.973), (-5.296, 33.29, 5.781), (-4.82, 34.34, 3.348), (-5.004, 32.57, 4.112), (-5.001, 33.52, 3.565), (-5.344, 34.36, 5.521), (-4.094, 34.53, 4.147), (-4.409, 33.1, 5.093), (-6.276, 34.88, 3.706), (-6.252, 33.35, 4.939), (-6.252, 34.09, 4.452), (-3.297, 33.64, 4.689), (-5.15, 32.93, 4.946), (-4.966, 34.7, 4.182), (-1.41, 35.65, 6.883), (-1.603, 34.07, 7.835), (0.4544, 34.97, 6.436), (0.1348, 33.51, 7.395), (-2.352, 34.97, 5.138), (-2.284, 33.34, 6.263), (-0.2267, 34.24, 4.864), (-0.5464, 32.78, 5.822), (-1.534, 34.91, 7.529), (0.5029, 34.26, 7.013), (-0.1425, 33.07, 4.958), (-2.332, 34.05, 5.686), (-0.6005, 35.35, 6.833), (-0.797, 33.42, 7.556), (-0.8564, 34.59, 5.103), (-1.179, 32.8, 5.833), (-1.139, 33.79, 5.339), (-0.6906, 34.52, 7.359), (0.1138, 34.6, 5.65), (-0.2058, 33.15, 6.609), (-2.011, 35.33, 5.925), (-1.943, 33.7, 7.049), (-1.933, 34.48, 6.607), (0.8396, 33.54, 5.89), (-0.9882, 33.11, 6.695), (-0.6653, 34.9, 5.965), (3.891, 33.9, 5.424), (3.403, 32.42, 6.466), (1.902, 34.31, 5.703), (1.582, 32.85, 6.661), (4.569, 34.81, 7.163), (3.812, 33.22, 8.087), (2.311, 35.11, 7.324), (1.991, 33.66, 8.283), (3.684, 33.04, 5.83), (1.55, 33.55, 6.059), (1.763, 34.55, 8.317), (4.164, 33.98, 7.73), (3.018, 33.96, 5.485), (2.406, 32.51, 6.948), (3.029, 34.96, 7.073), (2.586, 33.54, 8.453), (2.962, 34.37, 7.777), (2.751, 33.16, 6.013), (2.106, 34.71, 6.513), (1.787, 33.26, 7.472), (4.365, 34.41, 6.353), (3.607, 32.82, 7.276), (3.924, 33.51, 6.78), (0.9971, 34.19, 7.15), (2.496, 33.02, 7.7), (2.939, 34.44, 6.321), (14.12, 32.71, 7.417), (13.58, 30.09, 8.831), (14.65, 30.97, 4.706), (14.13, 28.6, 6.27), (10.74, 33.15, 6.816), (10.59, 30.23, 8.093), (10.66, 31.01, 3.449), (11.13, 28.74, 5.533), (14.06, 31.39, 8.333), (14.69, 29.64, 5.331), (10.58, 30.03, 4.627), (10.54, 31.56, 7.468), (14.5, 31.87, 6.393), (13.4, 28.88, 7.606), (10.31, 31.69, 4.241), (10.6, 29.1, 6.328), (10.98, 30.73, 5.65), (14.26, 30.48, 7.149), (13.15, 31.04, 4.337), (12.63, 28.67, 5.901), (12.24, 33.07, 7.185), (12.09, 30.16, 8.462), (12.3, 31.47, 7.901), (13.1, 29.03, 3.804), (12.0, 28.99, 6.967), (13.09, 31.73, 5.604), (9.551, 31.3, 3.312), (8.754, 28.89, 5.012), (6.304, 31.97, 3.767), (5.783, 29.6, 5.331), (10.66, 32.8, 6.15), (9.421, 30.2, 7.657), (6.9, 33.82, 7.369), (6.45, 30.92, 7.976), (9.213, 29.9, 3.974), (5.73, 30.73, 4.349), (6.995, 32.45, 7.88), (9.995, 31.44, 7.075), (8.126, 31.4, 3.412), (7.128, 29.04, 5.798), (8.044, 33.78, 7.333), (7.421, 30.72, 8.254), (8.035, 32.07, 7.151), (7.691, 30.1, 4.273), (6.638, 32.63, 5.09), (6.116, 30.26, 6.654), (10.32, 32.14, 4.827), (9.088, 29.55, 6.334), (9.604, 30.67, 5.525), (4.828, 31.79, 6.128), (7.275, 29.88, 7.026), (7.997, 32.2, 4.775), (5.203, 31.75, 2.684), (4.406, 29.33, 4.383), (1.957, 32.42, 3.138), (1.435, 30.05, 4.702), (6.309, 33.25, 5.521), (5.073, 30.65, 7.028), (2.624, 33.74, 5.784), (2.102, 31.36, 7.348), (4.865, 30.35, 3.346), (1.382, 31.18, 3.72), (1.731, 32.81, 7.404), (5.648, 31.89, 6.447), (3.778, 31.85, 2.783), (2.78, 29.48, 5.17), (3.796, 33.49, 5.374), (3.074, 31.17, 7.625), (3.687, 32.52, 6.523), (3.343, 30.55, 3.644), (2.29, 33.08, 4.461), (1.769, 30.7, 6.025), (5.976, 32.59, 4.199), (4.74, 29.99, 5.706), (5.257, 31.12, 4.896), (0.4804, 32.24, 5.499), (2.927, 30.33, 6.398), (3.649, 32.64, 4.147), (-1.735, 34.44, 5.312), (-2.05, 31.85, 6.865), (1.307, 33.32, 4.583), (0.785, 30.95, 6.147), (-3.272, 33.32, 2.465), (-3.162, 30.66, 4.299), (0.1951, 32.13, 2.017), (-0.3264, 29.76, 3.581), (-1.938, 33.22, 6.366), (1.386, 32.16, 5.524), (0.3327, 30.22, 2.171), (-3.241, 31.82, 3.358), (-0.4147, 33.94, 5.23), (-0.7353, 30.8, 6.41), (-0.8324, 32.71, 2.407), (-1.359, 29.78, 3.598), (-1.293, 31.4, 2.793), (-0.5618, 32.59, 6.089), (0.7508, 32.73, 3.3), (0.2293, 30.35, 4.864), (-2.716, 33.92, 3.748), (-2.606, 31.26, 5.582), (-2.589, 32.52, 4.862), (1.935, 30.99, 3.691), (-1.047, 30.29, 5.004), (-0.5204, 33.22, 3.813), (12.29, 24.11, -10.16), (11.93, 21.39, -8.576), (15.18, 22.72, -11.44), (14.63, 20.23, -9.802), (10.13, 23.18, -12.88), (10.25, 20.33, -11.08), (13.5, 21.66, -13.94), (12.95, 19.18, -12.31), (12.11, 22.82, -9.073), (15.29, 21.46, -10.51), (13.46, 19.65, -13.86), (10.14, 21.58, -12.01), (13.58, 23.48, -10.47), (13.09, 20.19, -9.288), (12.57, 22.34, -13.36), (11.9, 19.29, -12.12), (12.01, 20.99, -12.92), (13.42, 22.05, -9.599), (14.34, 22.19, -12.69), (13.79, 19.7, -11.05), (10.97, 23.71, -11.63), (11.09, 20.86, -9.828), (11.13, 22.2, -10.54), (15.43, 20.26, -12.53), (12.5, 19.74, -10.7), (13.17, 22.79, -11.94), (9.196, 24.75, -9.777), (8.567, 21.0, -7.717), (11.56, 22.33, -13.0), (10.82, 18.93, -10.76), (4.824, 24.51, -12.08), (4.841, 20.43, -10.0), (7.835, 21.76, -15.28), (7.089, 18.37, -13.05), (9.067, 22.92, -8.376), (11.7, 20.5, -11.95), (7.087, 19.1, -15.25), (4.699, 22.26, -11.05), (10.38, 23.62, -10.89), (9.184, 19.21, -9.292), (7.247, 22.82, -14.02), (5.934, 18.77, -12.24), (6.296, 21.12, -13.23), (10.11, 21.64, -9.772), (9.698, 22.04, -14.14), (8.952, 18.65, -11.91), (6.687, 24.79, -10.93), (6.704, 20.71, -8.86), (6.883, 22.59, -9.715), (10.41, 19.18, -14.61), (7.559, 18.99, -10.77), (8.872, 23.04, -12.54), (25.28, 26.29, 0.3071), (24.59, 23.57, 1.803), (24.15, 24.75, -2.575), (23.61, 22.26, -0.9328), (22.03, 27.53, 1.2), (21.55, 24.44, 2.392), (21.11, 25.62, -1.986), (20.56, 23.13, -0.3438), (25.21, 24.85, 1.166), (24.06, 23.32, -2.04), (19.84, 24.02, -1.555), (21.64, 25.88, 1.857), (24.97, 25.48, -0.8653), (23.56, 22.54, 0.6678), (21.76, 26.22, -1.022), (20.5, 23.51, 0.6577), (21.06, 25.17, -0.09774), (24.65, 24.03, -0.08589), (22.63, 25.19, -2.281), (22.09, 22.7, -0.6383), (23.55, 27.09, 0.9052), (23.07, 24.01, 2.097), (23.43, 25.36, 1.511), (21.77, 23.22, -2.837), (22.03, 23.02, 0.6628), (23.29, 25.74, -1.017), (22.21, 25.54, -2.484), (21.58, 21.79, -0.4243), (24.57, 23.12, -5.705), (23.83, 19.73, -3.47), (17.84, 25.3, -4.784), (17.85, 21.22, -2.71), (20.85, 22.55, -7.991), (20.1, 19.16, -5.756), (22.08, 23.71, -1.083), (24.71, 21.29, -4.653), (20.1, 19.9, -7.952), (17.71, 23.05, -3.762), (23.39, 24.41, -3.599), (22.2, 20.0, -1.999), (20.26, 23.61, -6.724), (18.95, 19.56, -4.948), (19.31, 21.91, -5.936), (23.12, 22.43, -2.479), (22.71, 22.83, -6.848), (21.96, 19.44, -4.613), (19.7, 25.58, -3.642), (19.71, 21.51, -1.567), (19.89, 23.38, -2.422), (23.42, 19.97, -7.315), (20.57, 19.78, -3.474), (21.88, 23.83, -5.249), (15.14, 21.51, -12.79), (14.79, 19.11, -10.99), (17.14, 22.34, -10.31), (16.62, 19.99, -8.762), (17.61, 20.2, -14.67), (17.17, 17.93, -12.38), (19.52, 21.15, -11.7), (19.0, 18.81, -10.15), (14.68, 20.31, -11.84), (16.83, 21.34, -9.221), (20.22, 19.7, -10.55), (17.47, 18.92, -13.47), (15.81, 21.83, -11.6), (16.01, 19.04, -9.689), (18.63, 21.01, -12.58), (18.67, 18.28, -10.92), (18.71, 19.69, -12.07), (15.59, 20.58, -10.62), (18.33, 21.74, -11.0), (17.81, 19.4, -9.457), (16.42, 20.79, -13.97), (15.98, 18.52, -11.69), (16.07, 19.61, -12.65), (19.06, 20.95, -9.056), (17.34, 18.66, -10.3), (17.3, 21.39, -11.96), (20.57, 20.7, -11.68), (20.06, 18.92, -10.3), (19.14, 21.78, -9.952), (18.75, 19.99, -8.773), (22.83, 21.08, -10.46), (21.95, 19.29, -8.992), (21.03, 22.15, -8.645), (20.64, 20.36, -7.466), (20.21, 19.69, -11.13), (18.67, 20.94, -9.343), (20.91, 21.44, -7.264), (22.42, 20.12, -9.601), (19.84, 21.05, -10.98), (19.52, 19.24, -9.093), (21.44, 21.79, -9.419), (21.23, 19.97, -7.733), (21.55, 20.96, -8.675), (19.54, 20.11, -10.27), (20.09, 21.96, -9.299), (19.69, 20.17, -8.119), (21.89, 20.89, -11.11), (21.0, 19.11, -9.646), (21.31, 19.91, -10.37), (19.23, 21.59, -7.859), (20.38, 19.61, -8.413), (20.58, 21.43, -10.1), (22.35, 27.76, 2.026), (20.39, 25.23, 3.453), (19.42, 27.12, 0.19), (18.87, 24.62, 1.832), (20.69, 29.59, 4.551), (19.31, 26.31, 4.849), (17.63, 28.61, 2.342), (17.08, 26.12, 3.985), (21.12, 26.57, 2.96), (19.07, 25.7, 0.6718), (16.23, 27.36, 3.371), (20.09, 28.02, 5.291), (21.2, 27.29, 1.198), (19.75, 24.61, 3.206), (18.86, 28.83, 2.811), (17.68, 26.31, 4.867), (18.37, 27.86, 3.955), (20.79, 25.87, 2.008), (18.52, 27.86, 1.266), (17.98, 25.37, 2.909), (21.58, 28.85, 3.475), (20.63, 25.86, 4.697), (21.13, 27.15, 4.029), (16.82, 26.33, 1.235), (18.82, 25.93, 3.724), (19.89, 27.99, 1.98), (17.0, 31.39, 6.931), (16.38, 28.12, 7.441), (18.34, 29.58, 4.357), (17.79, 27.08, 5.999), (13.62, 31.44, 5.592), (14.45, 28.11, 6.534), (15.42, 29.35, 2.973), (14.87, 26.86, 4.615), (16.41, 29.64, 7.039), (18.43, 28.21, 5.088), (14.74, 27.44, 3.022), (13.49, 29.78, 6.316), (17.71, 30.53, 6.007), (16.73, 27.33, 7.206), (15.14, 30.13, 3.96), (14.11, 27.19, 5.302), (14.42, 28.91, 4.585), (17.5, 29.08, 6.818), (16.88, 29.46, 3.665), (16.33, 26.97, 5.307), (15.08, 31.55, 6.284), (15.04, 28.53, 7.739), (15.2, 29.91, 7.127), (17.21, 27.34, 3.226), (15.53, 27.74, 5.942), (16.45, 30.2, 4.912), (3.477, 21.68, -15.45), (2.427, 19.74, -12.63), (0.9959, 23.04, -13.44), (0.4482, 20.55, -11.8), (6.258, 22.5, -13.29), (3.972, 20.31, -11.3), (3.237, 23.82, -11.26), (2.689, 21.33, -9.617), (3.116, 20.75, -13.74), (0.3325, 21.85, -12.66), (2.865, 22.87, -9.345), (5.634, 21.16, -12.15), (2.277, 22.09, -14.67), (1.679, 19.6, -12.03), (4.018, 23.36, -12.21), (3.621, 20.86, -9.832), (4.121, 22.24, -11.12), (1.845, 20.76, -13.69), (2.116, 23.43, -12.35), (1.569, 20.94, -10.71), (5.138, 22.11, -14.39), (3.85, 19.58, -12.46), (4.321, 20.7, -13.43), (0.6847, 22.86, -10.54), (2.754, 20.71, -11.24), (3.047, 22.72, -13.31), (-3.774, 24.43, -12.81), (-3.144, 21.98, -10.37), (-1.809, 25.38, -10.07), (-2.357, 22.89, -8.432), (-1.016, 23.08, -14.66), (-1.438, 21.25, -11.37), (0.8292, 24.18, -11.42), (0.2815, 21.68, -9.773), (-3.171, 23.04, -11.63), (-2.155, 24.33, -8.926), (1.565, 22.67, -10.14), (-1.18, 21.73, -13.38), (-3.133, 24.79, -11.51), (-2.929, 21.85, -9.437), (-0.05977, 24.0, -12.39), (-0.0134, 21.11, -10.6), (0.04189, 22.59, -11.83), (-3.377, 23.46, -10.47), (-0.49, 24.78, -10.74), (-1.038, 22.29, -9.102), (-2.335, 23.69, -13.99), (-2.845, 21.28, -11.56), (-2.726, 22.44, -12.59), (0.2201, 23.98, -8.632), (-1.367, 21.95, -10.33), (-1.518, 24.37, -11.81), (-7.821, 32.17, -0.06606), (-8.083, 30.21, 1.072), (-5.776, 31.14, -1.044), (-6.17, 29.35, 0.1355), (-9.435, 31.53, -1.993), (-9.353, 29.47, -0.7051), (-7.046, 30.4, -2.821), (-7.439, 28.61, -1.642), (-7.942, 31.24, 0.7165), (-5.699, 30.23, -0.3818), (-7.098, 28.96, -2.767), (-9.43, 30.37, -1.367), (-6.904, 31.7, -0.3168), (-7.27, 29.33, 0.5337), (-7.699, 30.9, -2.38), (-8.196, 28.7, -1.488), (-8.107, 29.94, -2.06), (-7.021, 30.67, 0.3108), (-6.411, 30.77, -1.933), (-6.804, 28.98, -0.7532), (-8.801, 31.9, -1.104), (-8.718, 29.84, 0.1837), (-8.686, 30.81, -0.3254), (-5.644, 29.37, -1.841), (-7.733, 29.02, -0.4774), (-7.236, 31.21, -1.369), (-2.831, 32.99, 2.326), (-3.475, 30.43, 3.729), (-3.79, 31.51, -0.4029), (-4.305, 29.17, 1.141), (-5.93, 34.11, 3.072), (-6.365, 31.21, 4.198), (-6.68, 32.29, 0.06533), (-7.194, 29.95, 1.609), (-2.897, 31.64, 3.14), (-3.87, 30.17, 0.1058), (-7.861, 30.77, 0.4463), (-6.284, 32.55, 3.689), (-3.081, 32.22, 1.221), (-4.391, 29.44, 2.642), (-6.106, 32.87, 0.9845), (-7.286, 30.31, 2.546), (-6.774, 31.87, 1.841), (-3.38, 30.85, 1.954), (-5.235, 31.9, -0.1688), (-5.75, 29.56, 1.375), (-4.486, 33.72, 2.838), (-4.92, 30.82, 3.964), (-4.591, 32.1, 3.414), (-5.996, 30.04, -0.7028), (-5.839, 29.87, 2.594), (-4.658, 32.44, 1.032), (-5.446, 27.05, -8.914), (-6.499, 23.65, -6.359), (-9.218, 28.75, -6.606), (-9.963, 25.36, -4.371), (-2.083, 28.45, -5.627), (-3.865, 24.94, -3.111), (-6.584, 30.04, -3.358), (-7.329, 26.65, -1.123), (-6.054, 25.09, -7.927), (-10.12, 27.09, -5.597), (-7.276, 28.75, -0.7856), (-2.967, 26.6, -4.12), (-7.22, 27.54, -8.043), (-8.178, 24.17, -4.467), (-5.345, 29.45, -4.519), (-5.996, 26.09, -1.262), (-5.262, 27.97, -2.98), (-7.82, 25.72, -6.737), (-7.901, 29.4, -4.982), (-8.646, 26.01, -2.747), (-3.4, 27.81, -7.251), (-5.182, 24.3, -4.735), (-4.51, 25.85, -6.024), (-10.05, 28.54, -2.71), (-7.087, 25.13, -2.864), (-6.437, 28.49, -6.121), (-7.342, 25.39, -12.23), (-7.9, 22.9, -10.26), (-7.56, 26.93, -9.144), (-8.108, 24.44, -7.501), (-3.74, 24.96, -12.11), (-4.709, 22.57, -9.8), (-4.369, 26.6, -8.682), (-4.917, 24.11, -7.04), (-7.884, 24.04, -11.36), (-8.127, 25.85, -8.124), (-4.006, 25.43, -6.916), (-4.143, 23.66, -10.82), (-7.651, 25.95, -10.89), (-7.695, 23.27, -8.411), (-4.49, 26.15, -9.915), (-4.524, 23.47, -7.761), (-4.276, 24.87, -9.091), (-7.994, 24.64, -9.852), (-5.965, 26.77, -8.913), (-6.512, 24.28, -7.271), (-5.335, 25.13, -12.34), (-6.305, 22.74, -10.03), (-6.013, 23.85, -11.09), (-6.295, 26.26, -6.605), (-6.109, 23.37, -8.086), (-6.076, 26.05, -10.24)], [], [(52, 50, 3, 13), (17, 9, 7, 14), (46, 43, 5, 15), (12, 0, 24, 18), (45, 48, 4, 10), (44, 47, 1, 11), (43, 44, 11, 5), (42, 45, 10, 0), (11, 1, 19, 23), (13, 3, 9, 17), (2, 13, 17, 8), (5, 11, 23, 25), (10, 4, 21, 22), (48, 46, 15, 4), (8, 17, 14, 6), (53, 52, 13, 2), (58, 60, 26, 30), (62, 58, 30, 32), (61, 59, 31, 16), (60, 61, 16, 26), (4, 15, 20, 21), (0, 10, 22, 24), (15, 5, 25, 20), (1, 12, 18, 19), (33, 30, 26, 16), (27, 32, 30, 33), (28, 27, 33, 29), (29, 33, 16, 31), (64, 63, 27, 28), (63, 62, 32, 27), (59, 65, 29, 31), (65, 64, 28, 29), (42, 49, 41, 34), (51, 57, 40, 36), (53, 56, 39, 34), (54, 55, 38, 37), (55, 50, 35, 38), (56, 51, 36, 39), (57, 54, 37, 40), (49, 47, 35, 41), (12, 1, 47, 49), (0, 12, 49, 42), (36, 40, 46, 48), (34, 39, 45, 42), (37, 38, 44, 43), (38, 35, 47, 44), (39, 36, 48, 45), (40, 37, 43, 46), (14, 7, 54, 57), (8, 6, 51, 56), (9, 3, 50, 55), (7, 9, 55, 54), (2, 8, 56, 53), (6, 14, 57, 51), (34, 41, 52, 53), (41, 35, 50, 52), (63, 64, 76, 80), (22, 21, 69, 70), (62, 63, 80, 75), (21, 20, 68, 69), (20, 25, 73, 68), (65, 59, 78, 81), (19, 18, 66, 67), (18, 24, 72, 66), (70, 69, 76, 81), (72, 70, 81, 78), (68, 73, 75, 80), (69, 68, 80, 76), (67, 66, 79, 74), (66, 72, 78, 79), (73, 71, 77, 75), (71, 67, 74, 77), (23, 19, 67, 71), (61, 60, 74, 79), (24, 22, 70, 72), (59, 61, 79, 78), (25, 23, 71, 73), (58, 62, 75, 77), (60, 58, 77, 74), (64, 65, 81, 76), (134, 132, 85, 95), (99, 91, 89, 96), (128, 125, 87, 97), (94, 82, 106, 100), (127, 130, 86, 92), (126, 129, 83, 93), (125, 126, 93, 87), (124, 127, 92, 82), (93, 83, 101, 105), (95, 85, 91, 99), (84, 95, 99, 90), (87, 93, 105, 107), (92, 86, 103, 104), (130, 128, 97, 86), (90, 99, 96, 88), (135, 134, 95, 84), (140, 142, 108, 112), (144, 140, 112, 114), (143, 141, 113, 98), (142, 143, 98, 108), (86, 97, 102, 103), (82, 92, 104, 106), (97, 87, 107, 102), (83, 94, 100, 101), (115, 112, 108, 98), (109, 114, 112, 115), (110, 109, 115, 111), (111, 115, 98, 113), (146, 145, 109, 110), (145, 144, 114, 109), (141, 147, 111, 113), (147, 146, 110, 111), (124, 131, 123, 116), (133, 139, 122, 118), (135, 138, 121, 116), (136, 137, 120, 119), (137, 132, 117, 120), (138, 133, 118, 121), (139, 136, 119, 122), (131, 129, 117, 123), (94, 83, 129, 131), (82, 94, 131, 124), (118, 122, 128, 130), (116, 121, 127, 124), (119, 120, 126, 125), (120, 117, 129, 126), (121, 118, 130, 127), (122, 119, 125, 128), (96, 89, 136, 139), (90, 88, 133, 138), (91, 85, 132, 137), (89, 91, 137, 136), (84, 90, 138, 135), (88, 96, 139, 133), (116, 123, 134, 135), (123, 117, 132, 134), (145, 146, 158, 162), (104, 103, 151, 152), (144, 145, 162, 157), (103, 102, 150, 151), (102, 107, 155, 150), (147, 141, 160, 163), (101, 100, 148, 149), (100, 106, 154, 148), (152, 151, 158, 163), (154, 152, 163, 160), (150, 155, 157, 162), (151, 150, 162, 158), (149, 148, 161, 156), (148, 154, 160, 161), (155, 153, 159, 157), (153, 149, 156, 159), (105, 101, 149, 153), (143, 142, 156, 161), (106, 104, 152, 154), (141, 143, 161, 160), (107, 105, 153, 155), (140, 144, 157, 159), (142, 140, 159, 156), (146, 147, 163, 158), (164, 166, 167, 165), (168, 179, 178, 169), (170, 168, 169, 171), (165, 183, 187, 173), (166, 164, 168, 170), (171, 169, 165, 167), (175, 176, 177, 174), (179, 172, 173, 178), (169, 182, 183, 165), (166, 175, 174, 167), (165, 173, 172, 164), (164, 172, 179, 168), (171, 177, 176, 170), (170, 176, 175, 166), (187, 195, 194, 186), (186, 194, 190, 182), (167, 180, 181, 171), (171, 181, 185, 177), (178, 186, 182, 169), (173, 187, 186, 178), (177, 185, 184, 174), (174, 184, 180, 167), (190, 194, 195, 191), (188, 192, 193, 189), (181, 189, 193, 185), (183, 191, 195, 187), (185, 193, 192, 184), (184, 192, 188, 180), (180, 183, 182, 181), (183, 180, 188, 191), (188, 189, 190, 191), (182, 190, 189, 181), (196, 198, 199, 197), (200, 211, 210, 201), (202, 200, 201, 203), (197, 215, 219, 205), (198, 196, 200, 202), (203, 201, 197, 199), (207, 208, 209, 206), (211, 204, 205, 210), (201, 214, 215, 197), (198, 207, 206, 199), (197, 205, 204, 196), (196, 204, 211, 200), (203, 209, 208, 202), (202, 208, 207, 198), (219, 227, 226, 218), (218, 226, 222, 214), (199, 212, 213, 203), (203, 213, 217, 209), (210, 218, 214, 201), (205, 219, 218, 210), (209, 217, 216, 206), (206, 216, 212, 199), (222, 226, 227, 223), (220, 224, 225, 221), (213, 221, 225, 217), (215, 223, 227, 219), (217, 225, 224, 216), (216, 224, 220, 212), (212, 215, 214, 213), (215, 212, 220, 223), (220, 221, 222, 223), (214, 222, 221, 213), (280, 278, 231, 241), (245, 237, 235, 242), (274, 271, 233, 243), (240, 228, 252, 246), (273, 276, 232, 238), (272, 275, 229, 239), (271, 272, 239, 233), (270, 273, 238, 228), (239, 229, 247, 251), (241, 231, 237, 245), (230, 241, 245, 236), (233, 239, 251, 253), (238, 232, 249, 250), (276, 274, 243, 232), (236, 245, 242, 234), (281, 280, 241, 230), (286, 288, 254, 258), (290, 286, 258, 260), (289, 287, 259, 244), (288, 289, 244, 254), (232, 243, 248, 249), (228, 238, 250, 252), (243, 233, 253, 248), (229, 240, 246, 247), (261, 258, 254, 244), (255, 260, 258, 261), (256, 255, 261, 257), (257, 261, 244, 259), (292, 291, 255, 256), (291, 290, 260, 255), (287, 293, 257, 259), (293, 292, 256, 257), (270, 277, 269, 262), (279, 285, 268, 264), (281, 284, 267, 262), (282, 283, 266, 265), (283, 278, 263, 266), (284, 279, 264, 267), (285, 282, 265, 268), (277, 275, 263, 269), (240, 229, 275, 277), (228, 240, 277, 270), (264, 268, 274, 276), (262, 267, 273, 270), (265, 266, 272, 271), (266, 263, 275, 272), (267, 264, 276, 273), (268, 265, 271, 274), (242, 235, 282, 285), (236, 234, 279, 284), (237, 231, 278, 283), (235, 237, 283, 282), (230, 236, 284, 281), (234, 242, 285, 279), (262, 269, 280, 281), (269, 263, 278, 280), (291, 292, 304, 308), (250, 249, 297, 298), (290, 291, 308, 303), (249, 248, 296, 297), (248, 253, 301, 296), (293, 287, 306, 309), (247, 246, 294, 295), (246, 252, 300, 294), (298, 297, 304, 309), (300, 298, 309, 306), (296, 301, 303, 308), (297, 296, 308, 304), (295, 294, 307, 302), (294, 300, 306, 307), (301, 299, 305, 303), (299, 295, 302, 305), (251, 247, 295, 299), (289, 288, 302, 307), (252, 250, 298, 300), (287, 289, 307, 306), (253, 251, 299, 301), (286, 290, 303, 305), (288, 286, 305, 302), (292, 293, 309, 304), (310, 311, 313, 312), (312, 313, 317, 316), (316, 317, 315, 314), (314, 315, 311, 310), (312, 316, 314, 310), (317, 313, 311, 315), (318, 319, 321, 320), (320, 321, 325, 324), (324, 325, 323, 322), (322, 323, 319, 318), (320, 324, 322, 318), (325, 321, 319, 323), (326, 327, 329, 328), (328, 329, 333, 332), (332, 333, 331, 330), (330, 331, 327, 326), (328, 332, 330, 326), (333, 329, 327, 331), (334, 335, 337, 336), (336, 337, 341, 340), (340, 341, 339, 338), (338, 339, 335, 334), (336, 340, 338, 334), (341, 337, 335, 339), (342, 343, 345, 344), (344, 345, 349, 348), (348, 349, 347, 346), (346, 347, 343, 342), (344, 348, 346, 342), (349, 345, 343, 347), (350, 351, 353, 352), (352, 353, 357, 356), (356, 357, 355, 354), (354, 355, 351, 350), (352, 356, 354, 350), (357, 353, 351, 355), (358, 359, 361, 360), (360, 361, 365, 364), (364, 365, 363, 362), (362, 363, 359, 358), (360, 364, 362, 358), (365, 361, 359, 363), (366, 367, 369, 368), (368, 369, 373, 372), (372, 373, 371, 370), (370, 371, 367, 366), (368, 372, 370, 366), (373, 369, 367, 371), (374, 375, 377, 376), (376, 377, 381, 380), (380, 381, 379, 378), (378, 379, 375, 374), (376, 380, 378, 374), (381, 377, 375, 379), (382, 383, 385, 384), (384, 385, 389, 388), (388, 389, 387, 386), (386, 387, 383, 382), (384, 388, 386, 382), (389, 385, 383, 387), (390, 391, 393, 392), (392, 393, 397, 396), (396, 397, 395, 394), (394, 395, 391, 390), (392, 396, 394, 390), (397, 393, 391, 395), (398, 399, 401, 400), (400, 401, 405, 404), (404, 405, 403, 402), (402, 403, 399, 398), (400, 404, 402, 398), (405, 401, 399, 403), (406, 407, 409, 408), (408, 409, 413, 412), (412, 413, 411, 410), (410, 411, 407, 406), (408, 412, 410, 406), (413, 409, 407, 411), (414, 415, 417, 416), (416, 417, 421, 420), (420, 421, 419, 418), (418, 419, 415, 414), (416, 420, 418, 414), (421, 417, 415, 419), (422, 423, 425, 424), (424, 425, 429, 428), (428, 429, 427, 426), (426, 427, 423, 422), (424, 428, 426, 422), (429, 425, 423, 427), (430, 431, 433, 432), (432, 433, 437, 436), (436, 437, 435, 434), (434, 435, 431, 430), (432, 436, 434, 430), (437, 433, 431, 435), (438, 439, 441, 440), (440, 441, 445, 444), (444, 445, 443, 442), (442, 443, 439, 438), (440, 444, 442, 438), (445, 441, 439, 443), (446, 447, 449, 448), (448, 449, 453, 452), (452, 453, 451, 450), (450, 451, 447, 446), (448, 452, 450, 446), (453, 449, 447, 451), (454, 455, 457, 456), (456, 457, 461, 460), (460, 461, 459, 458), (458, 459, 455, 454), (456, 460, 458, 454), (461, 457, 455, 459), (462, 463, 465, 464), (464, 465, 469, 468), (468, 469, 467, 466), (466, 467, 463, 462), (464, 468, 466, 462), (469, 465, 463, 467), (470, 471, 473, 472), (472, 473, 477, 476), (476, 477, 475, 474), (474, 475, 471, 470), (472, 476, 474, 470), (477, 473, 471, 475), (478, 479, 481, 480), (480, 481, 485, 484), (484, 485, 483, 482), (482, 483, 479, 478), (480, 484, 482, 478), (485, 481, 479, 483), (486, 487, 489, 488), (488, 489, 493, 492), (492, 493, 491, 490), (490, 491, 487, 486), (488, 492, 490, 486), (493, 489, 487, 491), (494, 495, 497, 496), (496, 497, 501, 500), (500, 501, 499, 498), (498, 499, 495, 494), (496, 500, 498, 494), (501, 497, 495, 499), (502, 503, 505, 504), (504, 505, 509, 508), (508, 509, 507, 506), (506, 507, 503, 502), (504, 508, 506, 502), (509, 505, 503, 507), (510, 511, 513, 512), (512, 513, 517, 516), (516, 517, 515, 514), (514, 515, 511, 510), (512, 516, 514, 510), (517, 513, 511, 515), (518, 519, 521, 520), (520, 521, 525, 524), (524, 525, 523, 522), (522, 523, 519, 518), (520, 524, 522, 518), (525, 521, 519, 523), (526, 527, 529, 528), (528, 529, 533, 532), (532, 533, 531, 530), (530, 531, 527, 526), (528, 532, 530, 526), (533, 529, 527, 531), (534, 535, 537, 536), (536, 537, 541, 540), (540, 541, 539, 538), (538, 539, 535, 534), (536, 540, 538, 534), (541, 537, 535, 539), (542, 543, 545, 544), (544, 545, 549, 548), (548, 549, 547, 546), (546, 547, 543, 542), (544, 548, 546, 542), (549, 545, 543, 547), (550, 551, 553, 552), (552, 553, 557, 556), (556, 557, 555, 554), (554, 555, 551, 550), (552, 556, 554, 550), (557, 553, 551, 555), (558, 559, 561, 560), (560, 561, 565, 564), (564, 565, 563, 562), (562, 563, 559, 558), (560, 564, 562, 558), (565, 561, 559, 563), (566, 567, 569, 568), (568, 569, 573, 572), (572, 573, 571, 570), (570, 571, 567, 566), (568, 572, 570, 566), (573, 569, 567, 571), (574, 575, 577, 576), (576, 577, 581, 580), (580, 581, 579, 578), (578, 579, 575, 574), (576, 580, 578, 574), (581, 577, 575, 579), (582, 583, 585, 584), (584, 585, 589, 588), (588, 589, 587, 586), (586, 587, 583, 582), (584, 588, 586, 582), (589, 585, 583, 587), (590, 591, 593, 592), (592, 593, 597, 596), (596, 597, 595, 594), (594, 595, 591, 590), (592, 596, 594, 590), (597, 593, 591, 595), (598, 599, 600, 601), (602, 605, 604, 603), (605, 613, 645, 641), (599, 603, 604, 600), (613, 605, 617, 621), (602, 598, 601, 605), (866, 867, 609, 607), (603, 599, 607, 609), (605, 601, 616, 617), (868, 611, 757, 883), (868, 869, 613, 611), (599, 598, 750, 751), (600, 604, 612, 610), (661, 660, 707, 708), (622, 626, 842, 843), (615, 623, 635, 631), (606, 598, 614, 618), (602, 608, 619, 615), (601, 611, 620, 616), (598, 602, 615, 614), (608, 606, 618, 619), (611, 613, 621, 620), (625, 624, 628, 629), (622, 623, 627, 626), (628, 624, 844, 845), (619, 618, 626, 627), (617, 616, 632, 633), (608, 602, 638, 642), (620, 621, 629, 628), (695, 694, 646, 647), (637, 633, 631, 635), (635, 634, 636, 637), (624, 625, 637, 636), (616, 624, 636, 632), (614, 615, 631, 630), (622, 614, 630, 634), (623, 622, 634, 635), (625, 617, 633, 637), (631, 633, 632, 630), (636, 634, 630, 632), (651, 693, 714, 701), (847, 846, 657, 653), (604, 605, 641, 640), (612, 604, 640, 644), (853, 664, 711, 858), (691, 690, 649, 648), (696, 695, 647, 650), (664, 661, 708, 711), (646, 694, 704, 702), (867, 608, 642, 870), (602, 603, 639, 638), (869, 612, 644, 871), (603, 609, 643, 639), (690, 693, 651, 649), (656, 652, 666, 670), (655, 659, 673, 669), (691, 648, 703, 713), (663, 665, 712, 710), (901, 850, 658, 873), (848, 651, 701, 856), (850, 854, 654, 658), (697, 696, 705, 715), (900, 849, 656, 872), (852, 646, 702, 857), (649, 663, 655, 641), (638, 641, 655, 652), (638, 652, 661, 647), (647, 661, 663, 649), (847, 854, 640, 639), (652, 655, 654, 653), (638, 639, 640, 641), (655, 663, 662, 659), (641, 645, 648, 649), (851, 855, 648, 645), (665, 663, 661, 664), (651, 650, 647, 649), (848, 665, 664, 853), (652, 656, 660, 661), (849, 852, 660, 656), (638, 647, 646, 642), (668, 667, 686, 688), (874, 670, 678, 878), (872, 656, 670, 874), (652, 653, 667, 666), (658, 654, 668, 672), (873, 658, 672, 875), (653, 657, 671, 667), (654, 655, 669, 668), (876, 675, 679, 878), (877, 677, 681, 879), (672, 668, 676, 680), (875, 672, 680, 879), (667, 671, 679, 675), (666, 667, 668, 669), (669, 673, 681, 677), (670, 666, 674, 678), (677, 674, 682, 685), (674, 677, 749, 746), (682, 683, 684, 685), (669, 677, 685, 684), (674, 666, 683, 682), (666, 669, 684, 683), (687, 689, 688, 686), (675, 676, 689, 687), (676, 668, 688, 689), (667, 675, 687, 686), (617, 625, 693, 690), (629, 621, 691, 692), (625, 629, 692, 693), (621, 617, 690, 691), (623, 615, 695, 696), (619, 627, 697, 694), (615, 619, 694, 695), (627, 623, 696, 697), (729, 725, 743, 745), (714, 706, 724, 732), (712, 728, 700, 698), (856, 701, 719, 861), (706, 713, 731, 724), (711, 708, 737, 740), (728, 727, 742, 700), (701, 714, 732, 719), (730, 709, 735, 734), (713, 703, 721, 731), (855, 662, 709, 859), (692, 691, 713, 706), (662, 663, 710, 709), (694, 697, 715, 704), (693, 692, 706, 714), (696, 650, 699, 705), (733, 723, 717, 716), (861, 860, 727, 728), (722, 733, 716, 720), (732, 724, 718, 719), (724, 731, 721, 718), (863, 862, 725, 729), (860, 865, 730, 727), (862, 864, 726, 725), (857, 702, 720, 863), (704, 715, 733, 722), (702, 704, 722, 720), (858, 711, 726, 864), (726, 711, 740, 744), (715, 705, 723, 733), (705, 699, 717, 723), (859, 709, 730, 865), (741, 698, 700, 742), (740, 739, 743, 744), (735, 738, 698, 741), (737, 736, 739, 740), (735, 741, 742, 734), (739, 736, 745, 743), (708, 707, 736, 737), (710, 712, 698, 738), (707, 729, 745, 736), (727, 730, 734, 742), (709, 710, 738, 735), (725, 726, 744, 743), (880, 881, 748, 747), (876, 674, 746, 880), (676, 675, 747, 748), (877, 676, 748, 881), (750, 754, 762, 758), (757, 753, 761, 765), (607, 599, 751, 755), (601, 600, 752, 753), (866, 607, 755, 882), (598, 606, 754, 750), (600, 610, 756, 752), (611, 601, 753, 757), (763, 759, 767, 771), (885, 765, 773, 887), (882, 755, 763, 884), (751, 750, 758, 759), (752, 756, 764, 760), (883, 757, 765, 885), (755, 751, 759, 763), (753, 752, 760, 761), (768, 772, 780, 776), (767, 766, 774, 775), (761, 760, 768, 769), (765, 761, 769, 773), (758, 762, 770, 766), (884, 763, 771, 886), (759, 758, 766, 767), (760, 764, 772, 768), (799, 798, 786, 782), (812, 810, 785, 789), (887, 773, 781, 889), (771, 767, 775, 779), (769, 768, 776, 777), (773, 769, 777, 781), (766, 770, 778, 774), (886, 771, 779, 888), (789, 785, 793, 797), (793, 785, 903, 902), (896, 800, 787, 890), (801, 799, 782, 783), (808, 809, 825, 837, 828), (899, 812, 789, 891), (776, 780, 817, 836, 816), (810, 813, 784, 785), (892, 790, 794, 894), (893, 792, 796, 895), (782, 786, 794, 790), (890, 787, 795, 894), (782, 785, 784, 783), (784, 788, 796, 792), (891, 789, 797, 895), (787, 783, 791, 795), (892, 791, 792, 893), (784, 792, 791, 783), (805, 803, 801, 800), (803, 802, 799, 801), (897, 805, 800, 896), (802, 804, 798, 799), (774, 778, 804, 802), (888, 779, 805, 897), (775, 774, 802, 803), (775, 803, 823, 814), (777, 776, 809, 806), (889, 781, 807, 898), (787, 800, 822, 819), (781, 777, 806, 807), (806, 809, 813, 810), (898, 807, 812, 899), (809, 808, 811, 813), (807, 806, 810, 812), (829, 830, 831, 820), (822, 832, 833, 819), (815, 835, 834, 827), (816, 836, 837, 825), (811, 788, 821, 824), (803, 805, 827, 834, 823), (813, 811, 824, 830, 829), (788, 784, 820, 831, 821), (809, 776, 816, 825), (779, 775, 814, 835, 815), (801, 783, 818, 826), (780, 808, 828, 817), (805, 779, 815, 827), (783, 787, 819, 833, 818), (800, 801, 826, 832, 822), (784, 813, 829, 820), (831, 830, 824, 821), (833, 832, 826, 818), (834, 835, 814, 823), (837, 836, 817, 828), (840, 841, 845, 844), (838, 839, 843, 842), (614, 622, 843, 839), (626, 618, 838, 842), (616, 620, 841, 840), (620, 628, 845, 841), (618, 614, 839, 838), (624, 616, 840, 844), (703, 859, 865, 721), (699, 858, 864, 717), (707, 857, 863, 729), (716, 717, 864, 862), (718, 721, 865, 860), (720, 716, 862, 863), (719, 718, 860, 861), (648, 855, 859, 703), (712, 856, 861, 728), (642, 646, 852, 849), (651, 848, 853, 650), (659, 662, 855, 851), (653, 654, 854, 847), (660, 852, 857, 707), (870, 642, 849, 900), (644, 640, 854, 850), (665, 848, 856, 712), (871, 644, 850, 901), (650, 853, 858, 699), (639, 643, 846, 847), (645, 871, 901, 851), (643, 870, 900, 846), (808, 898, 899, 811), (780, 889, 898, 808), (778, 888, 897, 804), (804, 897, 896, 798), (790, 892, 893, 793), (788, 891, 895, 796), (786, 890, 894, 794), (793, 893, 895, 797), (791, 892, 894, 795), (811, 899, 891, 788), (798, 896, 890, 786), (770, 886, 888, 778), (772, 887, 889, 780), (762, 884, 886, 770), (756, 883, 885, 764), (754, 882, 884, 762), (764, 885, 887, 772), (606, 866, 882, 754), (677, 877, 881, 749), (675, 876, 880, 747), (746, 749, 881, 880), (673, 875, 879, 681), (676, 877, 879, 680), (674, 876, 878, 678), (659, 873, 875, 673), (657, 872, 874, 671), (671, 874, 878, 679), (846, 900, 872, 657), (851, 901, 873, 659), (613, 869, 871, 645), (609, 867, 870, 643), (610, 612, 869, 868), (610, 868, 883, 756), (606, 608, 867, 866), (903, 905, 904, 902), (790, 793, 902, 904), (785, 782, 905, 903), (782, 790, 904, 905), (923, 919, 909, 915), (929, 925, 913, 916), (922, 921, 911, 917), (928, 927, 907, 914), (931, 920, 910, 926), (930, 919, 907, 927), (926, 928, 914, 906), (920, 922, 917, 910), (924, 929, 916, 912), (918, 923, 915, 908), (906, 914, 923, 918), (912, 916, 922, 920), (925, 909, 919, 930), (924, 912, 920, 931), (916, 913, 921, 922), (914, 907, 919, 923), (908, 924, 931, 918), (913, 925, 930, 921), (908, 915, 929, 924), (910, 917, 928, 926), (921, 930, 927, 911), (918, 931, 926, 906), (917, 911, 927, 928), (915, 909, 925, 929), (949, 945, 935, 941), (955, 951, 939, 942), (948, 947, 937, 943), (954, 953, 933, 940), (957, 946, 936, 952), (956, 945, 933, 953), (952, 954, 940, 932), (946, 948, 943, 936), (950, 955, 942, 938), (944, 949, 941, 934), (932, 940, 949, 944), (938, 942, 948, 946), (951, 935, 945, 956), (950, 938, 946, 957), (942, 939, 947, 948), (940, 933, 945, 949), (934, 950, 957, 944), (939, 951, 956, 947), (934, 941, 955, 950), (936, 943, 954, 952), (947, 956, 953, 937), (944, 957, 952, 932), (943, 937, 953, 954), (941, 935, 951, 955), (975, 971, 961, 967), (981, 977, 965, 968), (974, 973, 963, 969), (980, 979, 959, 966), (983, 972, 962, 978), (982, 971, 959, 979), (978, 980, 966, 958), (972, 974, 969, 962), (976, 981, 968, 964), (970, 975, 967, 960), (958, 966, 975, 970), (964, 968, 974, 972), (977, 961, 971, 982), (976, 964, 972, 983), (968, 965, 973, 974), (966, 959, 971, 975), (960, 976, 983, 970), (965, 977, 982, 973), (960, 967, 981, 976), (962, 969, 980, 978), (973, 982, 979, 963), (970, 983, 978, 958), (969, 963, 979, 980), (967, 961, 977, 981), (1001, 997, 987, 993), (1007, 1003, 991, 994), (1000, 999, 989, 995), (1006, 1005, 985, 992), (1009, 998, 988, 1004), (1008, 997, 985, 1005), (1004, 1006, 992, 984), (998, 1000, 995, 988), (1002, 1007, 994, 990), (996, 1001, 993, 986), (984, 992, 1001, 996), (990, 994, 1000, 998), (1003, 987, 997, 1008), (1002, 990, 998, 1009), (994, 991, 999, 1000), (992, 985, 997, 1001), (986, 1002, 1009, 996), (991, 1003, 1008, 999), (986, 993, 1007, 1002), (988, 995, 1006, 1004), (999, 1008, 1005, 989), (996, 1009, 1004, 984), (995, 989, 1005, 1006), (993, 987, 1003, 1007), (1027, 1023, 1013, 1019), (1033, 1029, 1017, 1020), (1026, 1025, 1015, 1021), (1032, 1031, 1011, 1018), (1035, 1024, 1014, 1030), (1034, 1023, 1011, 1031), (1030, 1032, 1018, 1010), (1024, 1026, 1021, 1014), (1028, 1033, 1020, 1016), (1022, 1027, 1019, 1012), (1010, 1018, 1027, 1022), (1016, 1020, 1026, 1024), (1029, 1013, 1023, 1034), (1028, 1016, 1024, 1035), (1020, 1017, 1025, 1026), (1018, 1011, 1023, 1027), (1012, 1028, 1035, 1022), (1017, 1029, 1034, 1025), (1012, 1019, 1033, 1028), (1014, 1021, 1032, 1030), (1025, 1034, 1031, 1015), (1022, 1035, 1030, 1010), (1021, 1015, 1031, 1032), (1019, 1013, 1029, 1033), (1053, 1049, 1039, 1045), (1059, 1055, 1043, 1046), (1052, 1051, 1041, 1047), (1058, 1057, 1037, 1044), (1061, 1050, 1040, 1056), (1060, 1049, 1037, 1057), (1056, 1058, 1044, 1036), (1050, 1052, 1047, 1040), (1054, 1059, 1046, 1042), (1048, 1053, 1045, 1038), (1036, 1044, 1053, 1048), (1042, 1046, 1052, 1050), (1055, 1039, 1049, 1060), (1054, 1042, 1050, 1061), (1046, 1043, 1051, 1052), (1044, 1037, 1049, 1053), (1038, 1054, 1061, 1048), (1043, 1055, 1060, 1051), (1038, 1045, 1059, 1054), (1040, 1047, 1058, 1056), (1051, 1060, 1057, 1041), (1048, 1061, 1056, 1036), (1047, 1041, 1057, 1058), (1045, 1039, 1055, 1059), (1079, 1075, 1065, 1071), (1085, 1081, 1069, 1072), (1078, 1077, 1067, 1073), (1084, 1083, 1063, 1070), (1087, 1076, 1066, 1082), (1086, 1075, 1063, 1083), (1082, 1084, 1070, 1062), (1076, 1078, 1073, 1066), (1080, 1085, 1072, 1068), (1074, 1079, 1071, 1064), (1062, 1070, 1079, 1074), (1068, 1072, 1078, 1076), (1081, 1065, 1075, 1086), (1080, 1068, 1076, 1087), (1072, 1069, 1077, 1078), (1070, 1063, 1075, 1079), (1064, 1080, 1087, 1074), (1069, 1081, 1086, 1077), (1064, 1071, 1085, 1080), (1066, 1073, 1084, 1082), (1077, 1086, 1083, 1067), (1074, 1087, 1082, 1062), (1073, 1067, 1083, 1084), (1071, 1065, 1081, 1085), (1105, 1101, 1091, 1097), (1111, 1107, 1095, 1098), (1104, 1103, 1093, 1099), (1110, 1109, 1089, 1096), (1113, 1102, 1092, 1108), (1112, 1101, 1089, 1109), (1108, 1110, 1096, 1088), (1102, 1104, 1099, 1092), (1106, 1111, 1098, 1094), (1100, 1105, 1097, 1090), (1088, 1096, 1105, 1100), (1094, 1098, 1104, 1102), (1107, 1091, 1101, 1112), (1106, 1094, 1102, 1113), (1098, 1095, 1103, 1104), (1096, 1089, 1101, 1105), (1090, 1106, 1113, 1100), (1095, 1107, 1112, 1103), (1090, 1097, 1111, 1106), (1092, 1099, 1110, 1108), (1103, 1112, 1109, 1093), (1100, 1113, 1108, 1088), (1099, 1093, 1109, 1110), (1097, 1091, 1107, 1111), (1131, 1127, 1117, 1123), (1137, 1133, 1121, 1124), (1130, 1129, 1119, 1125), (1136, 1135, 1115, 1122), (1139, 1128, 1118, 1134), (1138, 1127, 1115, 1135), (1134, 1136, 1122, 1114), (1128, 1130, 1125, 1118), (1132, 1137, 1124, 1120), (1126, 1131, 1123, 1116), (1114, 1122, 1131, 1126), (1120, 1124, 1130, 1128), (1133, 1117, 1127, 1138), (1132, 1120, 1128, 1139), (1124, 1121, 1129, 1130), (1122, 1115, 1127, 1131), (1116, 1132, 1139, 1126), (1121, 1133, 1138, 1129), (1116, 1123, 1137, 1132), (1118, 1125, 1136, 1134), (1129, 1138, 1135, 1119), (1126, 1139, 1134, 1114), (1125, 1119, 1135, 1136), (1123, 1117, 1133, 1137), (1157, 1153, 1143, 1149), (1163, 1159, 1147, 1150), (1156, 1155, 1145, 1151), (1162, 1161, 1141, 1148), (1165, 1154, 1144, 1160), (1164, 1153, 1141, 1161), (1160, 1162, 1148, 1140), (1154, 1156, 1151, 1144), (1158, 1163, 1150, 1146), (1152, 1157, 1149, 1142), (1140, 1148, 1157, 1152), (1146, 1150, 1156, 1154), (1159, 1143, 1153, 1164), (1158, 1146, 1154, 1165), (1150, 1147, 1155, 1156), (1148, 1141, 1153, 1157), (1142, 1158, 1165, 1152), (1147, 1159, 1164, 1155), (1142, 1149, 1163, 1158), (1144, 1151, 1162, 1160), (1155, 1164, 1161, 1145), (1152, 1165, 1160, 1140), (1151, 1145, 1161, 1162), (1149, 1143, 1159, 1163), (1183, 1179, 1169, 1175), (1189, 1185, 1173, 1176), (1182, 1181, 1171, 1177), (1188, 1187, 1167, 1174), (1191, 1180, 1170, 1186), (1190, 1179, 1167, 1187), (1186, 1188, 1174, 1166), (1180, 1182, 1177, 1170), (1184, 1189, 1176, 1172), (1178, 1183, 1175, 1168), (1166, 1174, 1183, 1178), (1172, 1176, 1182, 1180), (1185, 1169, 1179, 1190), (1184, 1172, 1180, 1191), (1176, 1173, 1181, 1182), (1174, 1167, 1179, 1183), (1168, 1184, 1191, 1178), (1173, 1185, 1190, 1181), (1168, 1175, 1189, 1184), (1170, 1177, 1188, 1186), (1181, 1190, 1187, 1171), (1178, 1191, 1186, 1166), (1177, 1171, 1187, 1188), (1175, 1169, 1185, 1189), (1209, 1205, 1195, 1201), (1215, 1211, 1199, 1202), (1208, 1207, 1197, 1203), (1214, 1213, 1193, 1200), (1217, 1206, 1196, 1212), (1216, 1205, 1193, 1213), (1212, 1214, 1200, 1192), (1206, 1208, 1203, 1196), (1210, 1215, 1202, 1198), (1204, 1209, 1201, 1194), (1192, 1200, 1209, 1204), (1198, 1202, 1208, 1206), (1211, 1195, 1205, 1216), (1210, 1198, 1206, 1217), (1202, 1199, 1207, 1208), (1200, 1193, 1205, 1209), (1194, 1210, 1217, 1204), (1199, 1211, 1216, 1207), (1194, 1201, 1215, 1210), (1196, 1203, 1214, 1212), (1207, 1216, 1213, 1197), (1204, 1217, 1212, 1192), (1203, 1197, 1213, 1214), (1201, 1195, 1211, 1215), (1235, 1231, 1221, 1227), (1241, 1237, 1225, 1228), (1234, 1233, 1223, 1229), (1240, 1239, 1219, 1226), (1243, 1232, 1222, 1238), (1242, 1231, 1219, 1239), (1238, 1240, 1226, 1218), (1232, 1234, 1229, 1222), (1236, 1241, 1228, 1224), (1230, 1235, 1227, 1220), (1218, 1226, 1235, 1230), (1224, 1228, 1234, 1232), (1237, 1221, 1231, 1242), (1236, 1224, 1232, 1243), (1228, 1225, 1233, 1234), (1226, 1219, 1231, 1235), (1220, 1236, 1243, 1230), (1225, 1237, 1242, 1233), (1220, 1227, 1241, 1236), (1222, 1229, 1240, 1238), (1233, 1242, 1239, 1223), (1230, 1243, 1238, 1218), (1229, 1223, 1239, 1240), (1227, 1221, 1237, 1241), (1261, 1257, 1247, 1253), (1267, 1263, 1251, 1254), (1260, 1259, 1249, 1255), (1266, 1265, 1245, 1252), (1269, 1258, 1248, 1264), (1268, 1257, 1245, 1265), (1264, 1266, 1252, 1244), (1258, 1260, 1255, 1248), (1262, 1267, 1254, 1250), (1256, 1261, 1253, 1246), (1244, 1252, 1261, 1256), (1250, 1254, 1260, 1258), (1263, 1247, 1257, 1268), (1262, 1250, 1258, 1269), (1254, 1251, 1259, 1260), (1252, 1245, 1257, 1261), (1246, 1262, 1269, 1256), (1251, 1263, 1268, 1259), (1246, 1253, 1267, 1262), (1248, 1255, 1266, 1264), (1259, 1268, 1265, 1249), (1256, 1269, 1264, 1244), (1255, 1249, 1265, 1266), (1253, 1247, 1263, 1267), (1287, 1283, 1273, 1279), (1293, 1289, 1277, 1280), (1286, 1285, 1275, 1281), (1292, 1291, 1271, 1278), (1295, 1284, 1274, 1290), (1294, 1283, 1271, 1291), (1290, 1292, 1278, 1270), (1284, 1286, 1281, 1274), (1288, 1293, 1280, 1276), (1282, 1287, 1279, 1272), (1270, 1278, 1287, 1282), (1276, 1280, 1286, 1284), (1289, 1273, 1283, 1294), (1288, 1276, 1284, 1295), (1280, 1277, 1285, 1286), (1278, 1271, 1283, 1287), (1272, 1288, 1295, 1282), (1277, 1289, 1294, 1285), (1272, 1279, 1293, 1288), (1274, 1281, 1292, 1290), (1285, 1294, 1291, 1275), (1282, 1295, 1290, 1270), (1281, 1275, 1291, 1292), (1279, 1273, 1289, 1293), (1313, 1309, 1299, 1305), (1319, 1315, 1303, 1306), (1312, 1311, 1301, 1307), (1318, 1317, 1297, 1304), (1321, 1310, 1300, 1316), (1320, 1309, 1297, 1317), (1316, 1318, 1304, 1296), (1310, 1312, 1307, 1300), (1314, 1319, 1306, 1302), (1308, 1313, 1305, 1298), (1296, 1304, 1313, 1308), (1302, 1306, 1312, 1310), (1315, 1299, 1309, 1320), (1314, 1302, 1310, 1321), (1306, 1303, 1311, 1312), (1304, 1297, 1309, 1313), (1298, 1314, 1321, 1308), (1303, 1315, 1320, 1311), (1298, 1305, 1319, 1314), (1300, 1307, 1318, 1316), (1311, 1320, 1317, 1301), (1308, 1321, 1316, 1296), (1307, 1301, 1317, 1318), (1305, 1299, 1315, 1319), (1339, 1335, 1325, 1331), (1345, 1341, 1329, 1332), (1338, 1337, 1327, 1333), (1344, 1343, 1323, 1330), (1347, 1336, 1326, 1342), (1346, 1335, 1323, 1343), (1342, 1344, 1330, 1322), (1336, 1338, 1333, 1326), (1340, 1345, 1332, 1328), (1334, 1339, 1331, 1324), (1322, 1330, 1339, 1334), (1328, 1332, 1338, 1336), (1341, 1325, 1335, 1346), (1340, 1328, 1336, 1347), (1332, 1329, 1337, 1338), (1330, 1323, 1335, 1339), (1324, 1340, 1347, 1334), (1329, 1341, 1346, 1337), (1324, 1331, 1345, 1340), (1326, 1333, 1344, 1342), (1337, 1346, 1343, 1327), (1334, 1347, 1342, 1322), (1333, 1327, 1343, 1344), (1331, 1325, 1341, 1345), (1365, 1361, 1351, 1357), (1371, 1367, 1355, 1358), (1364, 1363, 1353, 1359), (1370, 1369, 1349, 1356), (1373, 1362, 1352, 1368), (1372, 1361, 1349, 1369), (1368, 1370, 1356, 1348), (1362, 1364, 1359, 1352), (1366, 1371, 1358, 1354), (1360, 1365, 1357, 1350), (1348, 1356, 1365, 1360), (1354, 1358, 1364, 1362), (1367, 1351, 1361, 1372), (1366, 1354, 1362, 1373), (1358, 1355, 1363, 1364), (1356, 1349, 1361, 1365), (1350, 1366, 1373, 1360), (1355, 1367, 1372, 1363), (1350, 1357, 1371, 1366), (1352, 1359, 1370, 1368), (1363, 1372, 1369, 1353), (1360, 1373, 1368, 1348), (1359, 1353, 1369, 1370), (1357, 1351, 1367, 1371), (1391, 1387, 1377, 1383), (1397, 1393, 1381, 1384), (1390, 1389, 1379, 1385), (1396, 1395, 1375, 1382), (1399, 1388, 1378, 1394), (1398, 1387, 1375, 1395), (1394, 1396, 1382, 1374), (1388, 1390, 1385, 1378), (1392, 1397, 1384, 1380), (1386, 1391, 1383, 1376), (1374, 1382, 1391, 1386), (1380, 1384, 1390, 1388), (1393, 1377, 1387, 1398), (1392, 1380, 1388, 1399), (1384, 1381, 1389, 1390), (1382, 1375, 1387, 1391), (1376, 1392, 1399, 1386), (1381, 1393, 1398, 1389), (1376, 1383, 1397, 1392), (1378, 1385, 1396, 1394), (1389, 1398, 1395, 1379), (1386, 1399, 1394, 1374), (1385, 1379, 1395, 1396), (1383, 1377, 1393, 1397), (1417, 1413, 1403, 1409), (1423, 1419, 1407, 1410), (1416, 1415, 1405, 1411), (1422, 1421, 1401, 1408), (1425, 1414, 1404, 1420), (1424, 1413, 1401, 1421), (1420, 1422, 1408, 1400), (1414, 1416, 1411, 1404), (1418, 1423, 1410, 1406), (1412, 1417, 1409, 1402), (1400, 1408, 1417, 1412), (1406, 1410, 1416, 1414), (1419, 1403, 1413, 1424), (1418, 1406, 1414, 1425), (1410, 1407, 1415, 1416), (1408, 1401, 1413, 1417), (1402, 1418, 1425, 1412), (1407, 1419, 1424, 1415), (1402, 1409, 1423, 1418), (1404, 1411, 1422, 1420), (1415, 1424, 1421, 1405), (1412, 1425, 1420, 1400), (1411, 1405, 1421, 1422), (1409, 1403, 1419, 1423), (1443, 1439, 1429, 1435), (1449, 1445, 1433, 1436), (1442, 1441, 1431, 1437), (1448, 1447, 1427, 1434), (1451, 1440, 1430, 1446), (1450, 1439, 1427, 1447), (1446, 1448, 1434, 1426), (1440, 1442, 1437, 1430), (1444, 1449, 1436, 1432), (1438, 1443, 1435, 1428), (1426, 1434, 1443, 1438), (1432, 1436, 1442, 1440), (1445, 1429, 1439, 1450), (1444, 1432, 1440, 1451), (1436, 1433, 1441, 1442), (1434, 1427, 1439, 1443), (1428, 1444, 1451, 1438), (1433, 1445, 1450, 1441), (1428, 1435, 1449, 1444), (1430, 1437, 1448, 1446), (1441, 1450, 1447, 1431), (1438, 1451, 1446, 1426), (1437, 1431, 1447, 1448), (1435, 1429, 1445, 1449), (1469, 1465, 1455, 1461), (1475, 1471, 1459, 1462), (1468, 1467, 1457, 1463), (1474, 1473, 1453, 1460), (1477, 1466, 1456, 1472), (1476, 1465, 1453, 1473), (1472, 1474, 1460, 1452), (1466, 1468, 1463, 1456), (1470, 1475, 1462, 1458), (1464, 1469, 1461, 1454), (1452, 1460, 1469, 1464), (1458, 1462, 1468, 1466), (1471, 1455, 1465, 1476), (1470, 1458, 1466, 1477), (1462, 1459, 1467, 1468), (1460, 1453, 1465, 1469), (1454, 1470, 1477, 1464), (1459, 1471, 1476, 1467), (1454, 1461, 1475, 1470), (1456, 1463, 1474, 1472), (1467, 1476, 1473, 1457), (1464, 1477, 1472, 1452), (1463, 1457, 1473, 1474), (1461, 1455, 1471, 1475), (1495, 1491, 1481, 1487), (1501, 1497, 1485, 1488), (1494, 1493, 1483, 1489), (1500, 1499, 1479, 1486), (1503, 1492, 1482, 1498), (1502, 1491, 1479, 1499), (1498, 1500, 1486, 1478), (1492, 1494, 1489, 1482), (1496, 1501, 1488, 1484), (1490, 1495, 1487, 1480), (1478, 1486, 1495, 1490), (1484, 1488, 1494, 1492), (1497, 1481, 1491, 1502), (1496, 1484, 1492, 1503), (1488, 1485, 1493, 1494), (1486, 1479, 1491, 1495), (1480, 1496, 1503, 1490), (1485, 1497, 1502, 1493), (1480, 1487, 1501, 1496), (1482, 1489, 1500, 1498), (1493, 1502, 1499, 1483), (1490, 1503, 1498, 1478), (1489, 1483, 1499, 1500), (1487, 1481, 1497, 1501), (1521, 1517, 1507, 1513), (1527, 1523, 1511, 1514), (1520, 1519, 1509, 1515), (1526, 1525, 1505, 1512), (1529, 1518, 1508, 1524), (1528, 1517, 1505, 1525), (1524, 1526, 1512, 1504), (1518, 1520, 1515, 1508), (1522, 1527, 1514, 1510), (1516, 1521, 1513, 1506), (1504, 1512, 1521, 1516), (1510, 1514, 1520, 1518), (1523, 1507, 1517, 1528), (1522, 1510, 1518, 1529), (1514, 1511, 1519, 1520), (1512, 1505, 1517, 1521), (1506, 1522, 1529, 1516), (1511, 1523, 1528, 1519), (1506, 1513, 1527, 1522), (1508, 1515, 1526, 1524), (1519, 1528, 1525, 1509), (1516, 1529, 1524, 1504), (1515, 1509, 1525, 1526), (1513, 1507, 1523, 1527), (1547, 1543, 1533, 1539), (1553, 1549, 1537, 1540), (1546, 1545, 1535, 1541), (1552, 1551, 1531, 1538), (1555, 1544, 1534, 1550), (1554, 1543, 1531, 1551), (1550, 1552, 1538, 1530), (1544, 1546, 1541, 1534), (1548, 1553, 1540, 1536), (1542, 1547, 1539, 1532), (1530, 1538, 1547, 1542), (1536, 1540, 1546, 1544), (1549, 1533, 1543, 1554), (1548, 1536, 1544, 1555), (1540, 1537, 1545, 1546), (1538, 1531, 1543, 1547), (1532, 1548, 1555, 1542), (1537, 1549, 1554, 1545), (1532, 1539, 1553, 1548), (1534, 1541, 1552, 1550), (1545, 1554, 1551, 1535), (1542, 1555, 1550, 1530), (1541, 1535, 1551, 1552), (1539, 1533, 1549, 1553), (1573, 1569, 1559, 1565), (1579, 1575, 1563, 1566), (1572, 1571, 1561, 1567), (1578, 1577, 1557, 1564), (1581, 1570, 1560, 1576), (1580, 1569, 1557, 1577), (1576, 1578, 1564, 1556), (1570, 1572, 1567, 1560), (1574, 1579, 1566, 1562), (1568, 1573, 1565, 1558), (1556, 1564, 1573, 1568), (1562, 1566, 1572, 1570), (1575, 1559, 1569, 1580), (1574, 1562, 1570, 1581), (1566, 1563, 1571, 1572), (1564, 1557, 1569, 1573), (1558, 1574, 1581, 1568), (1563, 1575, 1580, 1571), (1558, 1565, 1579, 1574), (1560, 1567, 1578, 1576), (1571, 1580, 1577, 1561), (1568, 1581, 1576, 1556), (1567, 1561, 1577, 1578), (1565, 1559, 1575, 1579)])
me_cube_041.polygons.foreach_set('material_index', [0, 0, 0, 0, 0, 0, 0, 0, 0, 0, 0, 0, 0, 0, 0, 0, 0, 0, 0, 0, 0, 0, 0, 0, 2, 2, 2, 2, 0, 0, 0, 0, 1, 1, 1, 1, 1, 1, 1, 1, 0, 0, 1, 1, 1, 1, 1, 1, 0, 0, 0, 0, 0, 0, 1, 1, 0, 0, 0, 0, 0, 0, 0, 0, 0, 0, 0, 0, 0, 0, 0, 0, 0, 0, 0, 0, 0, 0, 0, 0, 0, 0, 0, 0, 0, 0, 0, 0, 0, 0, 0, 0, 0, 0, 0, 0, 0, 0, 0, 0, 0, 0, 0, 0, 2, 2, 2, 2, 0, 0, 0, 0, 1, 1, 1, 1, 1, 1, 1, 1, 0, 0, 1, 1, 1, 1, 1, 1, 0, 0, 0, 0, 0, 0, 1, 1, 0, 0, 0, 0, 0, 0, 0, 0, 0, 0, 0, 0, 0, 0, 0, 0, 0, 0, 0, 0, 0, 0, 0, 0, 3, 3, 3, 3, 3, 3, 3, 3, 3, 3, 3, 3, 3, 3, 3, 3, 3, 3, 3, 3, 3, 3, 3, 3, 3, 3, 3, 3, 3, 3, 3, 3, 3, 3, 3, 3, 3, 3, 3, 3, 3, 3, 3, 3, 3, 3, 3, 3, 3, 3, 3, 3, 3, 3, 3, 3, 3, 3, 3, 3, 3, 3, 3, 3, 0, 0, 0, 0, 0, 0, 0, 0, 0, 0, 0, 0, 0, 0, 0, 0, 0, 0, 0, 0, 0, 0, 0, 0, 2, 2, 2, 2, 0, 0, 0, 0, 1, 1, 1, 1, 1, 1, 1, 1, 0, 0, 1, 1, 1, 1, 1, 1, 0, 0, 0, 0, 0, 0, 1, 1, 0, 0, 0, 0, 0, 0, 0, 0, 0, 0, 0, 0, 0, 0, 0, 0, 0, 0, 0, 0, 0, 0, 0, 0, 4, 4, 4, 4, 4, 4, 4, 4, 4, 4, 4, 4, 4, 4, 4, 4, 4, 4, 4, 4, 4, 4, 4, 4, 4, 4, 4, 4, 4, 4, 4, 4, 4, 4, 4, 4, 4, 4, 4, 4, 4, 4, 4, 4, 4, 4, 4, 4, 4, 4, 4, 4, 4, 4, 4, 4, 4, 4, 4, 4, 4, 4, 4, 4, 4, 4, 4, 4, 4, 4, 4, 4, 4, 4, 4, 4, 4, 4, 4, 4, 4, 4, 4, 4, 4, 4, 4, 4, 4, 4, 4, 4, 4, 4, 4, 4, 4, 4, 4, 4, 4, 4, 4, 4, 4, 4, 4, 4, 4, 4, 4, 4, 4, 4, 4, 4, 4, 4, 4, 4, 4, 4, 4, 4, 4, 4, 4, 4, 4, 4, 4, 4, 4, 4, 4, 4, 4, 4, 4, 4, 4, 4, 4, 4, 4, 4, 4, 4, 4, 4, 4, 4, 4, 4, 4, 4, 4, 4, 4, 4, 4, 4, 4, 4, 4, 4, 4, 4, 4, 4, 4, 4, 4, 4, 4, 4, 4, 4, 4, 4, 4, 4, 4, 4, 4, 4, 4, 4, 4, 4, 4, 4, 4, 4, 4, 4, 4, 4, 4, 4, 4, 4, 4, 4, 4, 4, 4, 4, 4, 4, 4, 4, 4, 4, 4, 4, 4, 4, 4, 4, 4, 4, 4, 4, 4, 4, 4, 4, 4, 4, 4, 4, 4, 4, 4, 4, 4, 4, 4, 4, 4, 4, 4, 4, 4, 4, 4, 4, 4, 4, 4, 4, 4, 4, 4, 4, 4, 4, 4, 4, 4, 4, 4, 4, 4, 4, 4, 4, 4, 4, 4, 4, 4, 4, 4, 4, 4, 4, 4, 4, 4, 4, 4, 4, 4, 4, 4, 4, 4, 4, 4, 4, 4, 4, 4, 4, 4, 4, 4, 4, 4, 4, 4, 4, 4, 4, 4, 4, 4, 4, 4, 4, 4, 1, 4, 4, 4, 4, 4, 4, 4, 4, 4, 4, 4, 4, 4, 4, 4, 4, 1, 1, 1, 1, 1, 1, 1, 1, 1, 1, 4, 4, 4, 4, 4, 4, 1, 1, 1, 1, 1, 1, 1, 1, 1, 1, 1, 1, 1, 1, 1, 1, 1, 1, 1, 1, 1, 1, 1, 1, 1, 1, 1, 1, 1, 1, 1, 1, 4, 4, 4, 4, 4, 4, 4, 4, 4, 4, 4, 4, 4, 4, 4, 4, 4, 4, 4, 4, 4, 4, 4, 4, 4, 4, 4, 4, 4, 4, 4, 4, 4, 4, 4, 4, 5, 4, 5, 4, 4, 4, 4, 4, 4, 4, 4, 4, 4, 4, 4, 4, 4, 4, 4, 4, 4, 5, 4, 4, 5, 4, 4, 4, 4, 4, 4, 4, 4, 4, 5, 5, 5, 5, 5, 5, 5, 5, 5, 5, 5, 5, 4, 4, 4, 4, 4, 4, 4, 4, 4, 4, 4, 4, 1, 1, 1, 1, 1, 1, 1, 4, 1, 4, 4, 4, 4, 4, 4, 4, 4, 4, 4, 4, 4, 4, 4, 4, 4, 4, 4, 4, 4, 4, 4, 4, 4, 4, 4, 4, 4, 4, 4, 4, 1, 1, 1, 4, 4, 4, 4, 4, 4, 4, 4, 4, 4, 4, 4, 4, 4, 4, 4, 4, 6, 6, 6, 6, 6, 6, 6, 6, 6, 6, 6, 6, 6, 6, 6, 6, 6, 6, 6, 6, 6, 6, 6, 6, 6, 6, 6, 6, 6, 6, 6, 6, 6, 6, 6, 6, 6, 6, 6, 6, 6, 6, 6, 6, 6, 6, 6, 6, 6, 6, 6, 6, 6, 6, 6, 6, 6, 6, 6, 6, 6, 6, 6, 6, 6, 6, 6, 6, 6, 6, 6, 6, 6, 6, 6, 6, 6, 6, 6, 6, 6, 6, 6, 6, 6, 6, 6, 6, 6, 6, 6, 6, 6, 6, 6, 6, 6, 6, 6, 6, 6, 6, 6, 6, 6, 6, 6, 6, 6, 6, 6, 6, 6, 6, 6, 6, 6, 6, 6, 6, 6, 6, 6, 6, 6, 6, 6, 6, 6, 6, 6, 6, 6, 6, 6, 6, 6, 6, 6, 6, 6, 6, 6, 6, 6, 6, 6, 6, 6, 6, 6, 6, 6, 6, 6, 6, 6, 6, 6, 6, 6, 6, 6, 6, 6, 6, 6, 6, 6, 6, 6, 6, 6, 6, 6, 6, 6, 6, 6, 6, 6, 6, 6, 6, 6, 6, 6, 6, 6, 6, 6, 6, 6, 6, 6, 6, 6, 6, 6, 6, 6, 6, 6, 6, 6, 6, 6, 6, 6, 6, 6, 6, 6, 6, 6, 6, 6, 6, 6, 6, 6, 6, 6, 6, 6, 6, 6, 6, 6, 6, 6, 6, 6, 6, 6, 6, 6, 6, 6, 6, 6, 6, 6, 6, 6, 6, 6, 6, 6, 6, 6, 6, 6, 6, 6, 6, 6, 6, 6, 6, 6, 6, 6, 6, 6, 6, 6, 6, 6, 6, 6, 6, 6, 6, 6, 6, 6, 6, 6, 6, 6, 6, 6, 6, 6, 6, 6, 6, 6, 6, 6, 6, 6, 6, 6, 6, 6, 6, 6, 6, 6, 6, 6, 6, 6, 6, 6, 6, 6, 6, 6, 6, 6, 6, 6, 6, 6, 6, 6, 6, 6, 6, 6, 6, 6, 6, 6, 6, 6, 6, 6, 6, 6, 6, 6, 6, 6, 6, 6, 6, 6, 6, 6, 6, 6, 6, 6, 6, 6, 6, 6, 6, 6, 6, 6, 6, 6, 6, 6, 6, 6, 6, 6, 6, 6, 6, 6, 6, 6, 6, 6, 6, 6, 6, 6, 6, 6, 6, 6, 6, 6, 6, 6, 6, 6, 6, 6, 6, 6, 6, 6, 6, 6, 6, 6, 6, 6, 6, 6, 6, 6, 6, 6, 6, 6, 6, 6, 6, 6, 6, 6, 6, 6, 6, 6, 6, 6, 6, 6, 6, 6, 6, 6, 6, 6, 6, 6, 6, 6, 6, 6, 6, 6, 6, 6, 6, 6, 6, 6, 6, 6, 6, 6, 6, 6, 6, 6, 6, 6, 6, 6, 6, 6, 6, 6, 6, 6, 6, 6, 6, 6, 6, 6, 6, 6, 6, 6, 6, 6, 6, 6, 6, 6, 6, 6, 6, 6, 6, 6, 6, 6, 6, 6, 6, 6, 6, 6, 6, 6, 6, 6, 6, 6, 6, 6, 6, 6, 6, 6, 6, 6, 6, 6, 6, 6, 6, 6, 6, 6, 6, 6, 6, 6, 6, 6, 6, 6, 6, 6, 6, 6, 6, 6, 6, 6, 6, 6, 6, 6, 6, 6, 6, 6, 6, 6, 6, 6, 6, 6, 6, 6, 6, 6, 6, 6, 6, 6, 6, 6, 6, 6, 6, 6, 6, 6, 6, 6, 6, 6, 6, 6, 6, 6, 6, 6, 6, 6, 6, 6, 6, 6, 6, 6, 6, 6, 6, 6, 6, 6, 6, 6, 6, 6, 6, 6, 6, 6, 6, 6, 6, 6, 6, 6, 6, 6, 6, 6, 6, 6, 6, 6, 6, 6, 6, 6, 6, 6, 6, 6, 6, 6, 6, 6, 6, 6, 6, 6, 6, 6, 6, 6, 6, 6, 6])
me_cube_041.materials.append(mat_material_002)
me_cube_041.materials.append(mat_material_001)
me_cube_041.materials.append(mat_material_004)
me_cube_041.materials.append(mat_material_005)
me_cube_041.materials.append(mat_material)
me_cube_041.materials.append(mat_material_007)
me_cube_041.materials.append(mat_material_003)
me_cube_041.use_remesh_preserve_volume = False
me_cube_041.use_remesh_preserve_attributes = False
me_cube_041.use_mirror_vertex_groups = False
me_cube_041.update()

# ---- objects
ob_cube_001 = bpy.data.objects.new('Cube.001', me_cube_041)

# ---- transforms, parenting, visibility, modifiers, constraints
ob_cube_001.location = (-1.264, -0.5361, 6.194)
ob_cube_001.rotation_euler = (-1.031, 0.1696, -0.06497)
ob_cube_001.scale = (0.2148, 0.2365, 0.2148)
ob_cube_001.lineart.crease_threshold = 0.0

# ---- collection membership
col_collection_1.objects.link(ob_cube_001)

# ---- scene / render settings (as saved in the file)
scene.frame_start = 1; scene.frame_end = 10; scene.frame_set(5)
scene.render.engine = 'BLENDER_EEVEE_NEXT'
scene.render.resolution_percentage = 50
scene.render.dither_intensity = 0.0
scene.cycles.use_denoising = False
scene.cycles.samples = 128
scene.cycles.sampling_pattern = 'TABULATED_SOBOL'
scene.cycles.use_adaptive_sampling = False
scene.cycles.use_light_tree = False
scene.cycles.blur_glossy = 0.0
scene.cycles.sample_clamp_indirect = 0.0
scene.view_settings.view_transform = 'Standard'
bpy.context.view_layer.update()

# ---- added for rendering (the .blend has no active camera and no usable light): camera, sun
cam_auto = bpy.data.cameras.new('AutoCamera')
cam_auto.lens = 50.0
cam_auto.sensor_width = 36.0
cam_auto.clip_end = 1000.0
ob_auto_camera = bpy.data.objects.new('AutoCamera', cam_auto)
scene.collection.objects.link(ob_auto_camera)
ob_auto_camera.location = (18.2427, -20.7877, 17.3871)
ob_auto_camera.rotation_euler = (1.09748, -7.21219e-08, 0.694738)
scene.camera = ob_auto_camera
light_auto_sun = bpy.data.lights.new('AutoSun', 'SUN')
light_auto_sun.energy = 3.0
light_auto_sun.angle = 0.0523599
ob_auto_sun = bpy.data.objects.new('AutoSun', light_auto_sun)
scene.collection.objects.link(ob_auto_sun)
ob_auto_sun.rotation_euler = (0.872665, 0.174533, 0.523599)
bpy.context.view_layer.update()
